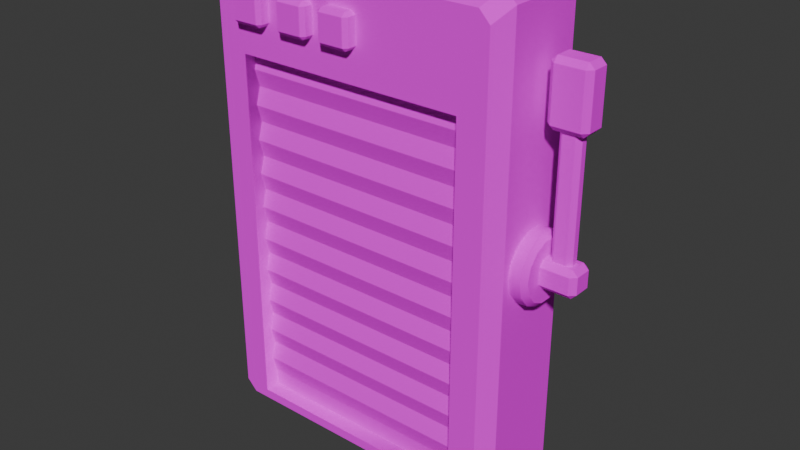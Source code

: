 # Source: First_Aid_Kit_Wall_1.blend  (saved by Blender 4.4.32; exported with 4.5.12 LTS)
import bpy
from mathutils import Matrix  # noqa: F401  (used for matrix-valued properties, if any)

bpy.ops.wm.read_factory_settings(use_empty=True)
scene = bpy.context.scene
scene.name = 'Scene'

# ---- collections
col_collection = bpy.data.collections.new('Collection'); scene.collection.children.link(col_collection)

# ---- images (referenced by path relative to the original .blend; pixels are not part of the script)
import os
ASSET_DIR = os.environ.get("B2B_ASSET_DIR", "")  # directory of the original .blend (textures are referenced by path, not embedded)
HERE = os.path.dirname(os.path.abspath(__file__))  # packed textures are extracted next to this script under _unpacked/

def load_image(name, relpath, width, height, colorspace="sRGB"):
    """Load a texture the original file referenced (path relative to the .blend, or extracted next to this script)."""
    p = next((c for c in (os.path.join(HERE, relpath), os.path.join(ASSET_DIR, relpath)) if relpath and os.path.exists(c)), "")
    if p:
        img = bpy.data.images.load(p, check_existing=True)
        img.name = name
    else:  # same state as the original file: an image datablock whose file is absent (Cycles renders it pink)
        img = bpy.data.images.new(name, width, height)
        img.source = "FILE"
        img.filepath = "//" + (relpath or name)
    img.colorspace_settings.name = colorspace
    return img
img_gradient_color_t_jpg_009 = load_image('Gradient_Color_T.jpg.009', 'Gradient_Color_T.jpg', 1024, 1024, 'sRGB')

# ---- materials (node trees are filled in below, after node groups)
mat_gradient_009 = bpy.data.materials.new('Gradient.009')
mat_gradient_009.roughness = 1.0
mat_gradient_009.specular_intensity = 0.0

# ---- material node trees
mat_gradient_009.use_nodes = True; mat_gradient_009.node_tree.nodes.clear()
_N = mat_gradient_009.node_tree.nodes; _L = mat_gradient_009.node_tree.links
n0 = _N.new('ShaderNodeBsdfPrincipled'); n0.name = 'Principled BSDF'; n0.location = (10, 300)
n0.inputs[2].default_value = 1.0
n0.inputs[13].default_value = 0.0
n1 = _N.new('ShaderNodeOutputMaterial'); n1.name = 'Material Output'; n1.location = (300, 300)
n2 = _N.new('ShaderNodeNormalMap'); n2.name = 'Normal Map'; n2.location = (-300, -300)
n2.label = 'Normal/Map'
n2.inputs[0].default_value = 0.0
n3 = _N.new('ShaderNodeTexImage'); n3.name = 'Image Texture'; n3.location = (-300, 600)
n3.image = img_gradient_color_t_jpg_009
_L.new(n0.outputs[0], n1.inputs[0])
_L.new(n2.outputs[0], n0.inputs[5])
_L.new(n3.outputs[0], n0.inputs[0])
n1.is_active_output = True

# ---- world
world_world = bpy.data.worlds.new('World'); scene.world = world_world
world_world.use_nodes = True; world_world.node_tree.nodes.clear()
_N = world_world.node_tree.nodes; _L = world_world.node_tree.links
n0 = _N.new('ShaderNodeOutputWorld'); n0.name = 'World Output'; n0.location = (300, 300)
n1 = _N.new('ShaderNodeBackground'); n1.name = 'Background'; n1.location = (10, 300)
n1.inputs[0].default_value = (0.05088, 0.05088, 0.05088, 1.0)
_L.new(n1.outputs[0], n0.inputs[0])
n0.is_active_output = True
world_world.color = (0.05088, 0.05088, 0.05088)
world_world.sun_shadow_jitter_overblur = 0.0

# ---- meshes
me_cube_004 = bpy.data.meshes.new('Cube.004')
me_cube_004.from_pydata([(-0.1409, -0.1195, -0.2653), (-0.1409, -0.1195, 0.1691), (0.1409, -0.1195, -0.2653), (0.1409, -0.1195, 0.1691), (0.1409, -0.1015, 0.1691), (0.1876, -0.007365, -5.96e-08), (0.1876, -0.01149, 0.01806), (0.1876, -0.02304, 0.03254), (0.1876, -0.03972, 0.04058), (0.1876, -0.05825, 0.04058), (0.1876, -0.07494, 0.03254), (0.1876, -0.08649, 0.01806), (0.1876, -0.09061, -5.96e-08), (0.1876, -0.08649, -0.01806), (0.1876, -0.07494, -0.03254), (0.1876, -0.05825, -0.04058), (0.1876, -0.03972, -0.04058), (0.1876, -0.02304, -0.03254), (0.1876, -0.01149, -0.01806), (0.2073, -0.03538, -5.96e-08), (0.2073, -0.03673, 0.005903), (0.2073, -0.0405, 0.01064), (0.2073, -0.04596, 0.01326), (0.2073, -0.05201, 0.01326), (0.2073, -0.05747, 0.01064), (0.2073, -0.06124, 0.005903), (0.2073, -0.06259, -5.96e-08), (0.2073, -0.06124, -0.005903), (0.2073, -0.05747, -0.01064), (0.2073, -0.05201, -0.01326), (0.2073, -0.04596, -0.01326), (0.2073, -0.0405, -0.01064), (0.2073, -0.03673, -0.005903), (0.2073, -0.01325, -5.96e-08), (0.2015, -0.007365, -5.96e-08), (0.2015, -0.01149, 0.01806), (0.2073, -0.01679, 0.0155), (0.2015, -0.02304, 0.03254), (0.2073, -0.02671, 0.02794), (0.2015, -0.03972, 0.04058), (0.2073, -0.04104, 0.03484), (0.2015, -0.05825, 0.04058), (0.2073, -0.05694, 0.03484), (0.2015, -0.07494, 0.03254), (0.2073, -0.07127, 0.02794), (0.2015, -0.08649, 0.01806), (0.2073, -0.08118, 0.0155), (0.2015, -0.09061, -5.96e-08), (0.2073, -0.08472, -5.96e-08), (0.2015, -0.08649, -0.01806), (0.2073, -0.08118, -0.0155), (0.2015, -0.07494, -0.03254), (0.2073, -0.07127, -0.02794), (0.2015, -0.05825, -0.04058), (0.2073, -0.05694, -0.03484), (0.2015, -0.03972, -0.04058), (0.2073, -0.04104, -0.03484), (0.2015, -0.02304, -0.03254), (0.2073, -0.02671, -0.02794), (0.2015, -0.01149, -0.01806), (0.2073, -0.01679, -0.0155), (0.2411, -0.03273, 0.009963), (0.2411, -0.03902, 0.01626), (0.2474, -0.03902, 0.009963), (0.2474, -0.03902, -0.009963), (0.2411, -0.03902, -0.01626), (0.2411, -0.03273, -0.009963), (0.2474, -0.05895, 0.009963), (0.2411, -0.05895, 0.01626), (0.2411, -0.06524, 0.009963), (0.2411, -0.06524, -0.009963), (0.2411, -0.05895, -0.01626), (0.2474, -0.05895, -0.009963), (0.191, -0.03902, 0.01626), (0.191, -0.03273, 0.009963), (0.191, -0.03273, -0.009963), (0.191, -0.03902, -0.01626), (0.191, -0.06524, 0.009963), (0.191, -0.05895, 0.01626), (0.191, -0.05895, -0.01626), (0.191, -0.06524, -0.009963), (0.2171, -0.05745, 0.01529), (0.2121, -0.05249, 0.01529), (0.2171, -0.04052, 0.01529), (0.2121, -0.04549, 0.01529), (0.2368, -0.05249, 0.01529), (0.2319, -0.05745, 0.01529), (0.2368, -0.04549, 0.01529), (0.2319, -0.04052, 0.01529), (0.2171, -0.05745, 0.1946), (0.2121, -0.05249, 0.1946), (0.2171, -0.04052, 0.1946), (0.2121, -0.04549, 0.1946), (0.2368, -0.05249, 0.1946), (0.2319, -0.05745, 0.1946), (0.2368, -0.04549, 0.1946), (0.2319, -0.04052, 0.1946), (0.2411, -0.03273, 0.2208), (0.2411, -0.03902, 0.2271), (0.2474, -0.03902, 0.2208), (0.2474, -0.03902, 0.1603), (0.2411, -0.03902, 0.1541), (0.2411, -0.03273, 0.1603), (0.2474, -0.05895, 0.2208), (0.2411, -0.05895, 0.2271), (0.2411, -0.06524, 0.2208), (0.2411, -0.06524, 0.1603), (0.2411, -0.05895, 0.1541), (0.2474, -0.05895, 0.1603), (0.2078, -0.03273, 0.2208), (0.2078, -0.03902, 0.2271), (0.2015, -0.03902, 0.2208), (0.2015, -0.03902, 0.1603), (0.2078, -0.03902, 0.1541), (0.2078, -0.03273, 0.1603), (0.2015, -0.05895, 0.2208), (0.2078, -0.05895, 0.2271), (0.2078, -0.06524, 0.2208), (0.2078, -0.06524, 0.1603), (0.2078, -0.05895, 0.1541), (0.2015, -0.05895, 0.1603), (-0.01715, -0.1299, 0.2061), (-0.01715, -0.1343, 0.2105), (-0.02158, -0.1299, 0.2105), (-0.01715, -0.1343, 0.2412), (-0.01715, -0.1299, 0.2456), (-0.02158, -0.1299, 0.2412), (-0.01715, -0.09486, 0.2061), (-0.02158, -0.09486, 0.2105), (-0.02158, -0.09486, 0.2412), (-0.01715, -0.09486, 0.2456), (0.01347, -0.1299, 0.2061), (0.0179, -0.1299, 0.2105), (0.01347, -0.1343, 0.2105), (0.01347, -0.1299, 0.2456), (0.01347, -0.1343, 0.2412), (0.0179, -0.1299, 0.2412), (0.0179, -0.09486, 0.2105), (0.01347, -0.09486, 0.2061), (0.01347, -0.09486, 0.2456), (0.0179, -0.09486, 0.2412), (-0.1364, -0.1299, 0.2061), (-0.1364, -0.1343, 0.2105), (-0.1409, -0.1299, 0.2105), (-0.1364, -0.1343, 0.2412), (-0.1364, -0.1299, 0.2456), (-0.1409, -0.1299, 0.2412), (-0.1364, -0.09486, 0.2061), (-0.1409, -0.09486, 0.2105), (-0.1409, -0.09486, 0.2412), (-0.1364, -0.09486, 0.2456), (-0.1058, -0.1299, 0.2061), (-0.1014, -0.1299, 0.2105), (-0.1058, -0.1343, 0.2105), (-0.1058, -0.1299, 0.2456), (-0.1058, -0.1343, 0.2412), (-0.1014, -0.1299, 0.2412), (-0.1014, -0.09486, 0.2105), (-0.1058, -0.09486, 0.2061), (-0.1058, -0.09486, 0.2456), (-0.1014, -0.09486, 0.2412), (-0.07403, -0.1299, 0.2061), (-0.07403, -0.1343, 0.2105), (-0.07846, -0.1299, 0.2105), (-0.07403, -0.1343, 0.2412), (-0.07403, -0.1299, 0.2456), (-0.07846, -0.1299, 0.2412), (-0.07403, -0.09486, 0.2061), (-0.07846, -0.09486, 0.2105), (-0.07846, -0.09486, 0.2412), (-0.07403, -0.09486, 0.2456), (-0.0434, -0.1299, 0.2061), (-0.03897, -0.1299, 0.2105), (-0.0434, -0.1343, 0.2105), (-0.0434, -0.1299, 0.2456), (-0.0434, -0.1343, 0.2412), (-0.03897, -0.1299, 0.2412), (-0.03897, -0.09486, 0.2105), (-0.0434, -0.09486, 0.2061), (-0.0434, -0.09486, 0.2456), (-0.03897, -0.09486, 0.2412), (0.03341, -0.1015, -0.1619), (-0.03357, -0.1015, -0.1205), (0.03341, -0.1015, -0.1205), (0.1004, -0.1062, -0.09582), (-0.1006, -0.1062, -0.09582), (0.1004, -0.1015, -0.03776), (-0.03357, -0.1073, -0.01707), (0.1004, -0.104, -0.02883), (0.03341, -0.104, -0.02883), (-0.03357, -0.1015, 0.003616), (0.03341, -0.1073, 0.0243), (-0.03357, -0.1034, 0.03815), (0.03341, -0.1034, 0.03815), (-0.1409, -0.1015, -0.2653), (-0.1409, -0.1015, 0.1691), (0.1409, -0.1015, -0.2653), (-0.1409, -0.1015, -0.2446), (-0.1409, -0.1073, -0.224), (-0.1409, -0.1015, -0.2033), (-0.1409, -0.1073, -0.1826), (-0.1409, -0.1015, -0.1619), (-0.1409, -0.1073, -0.1412), (-0.1409, -0.1015, -0.1205), (-0.1409, -0.1073, -0.09983), (-0.1409, -0.1015, -0.07914), (-0.1409, -0.1073, -0.05845), (-0.1409, -0.1015, -0.03776), (-0.1409, -0.1073, -0.01707), (-0.1409, -0.1015, 0.003616), (-0.1409, -0.1073, 0.0243), (-0.1409, -0.1015, 0.04499), (-0.1409, -0.1073, 0.06568), (-0.1409, -0.1015, 0.08637), (-0.1409, -0.1073, 0.1071), (-0.1409, -0.1015, 0.1277), (-0.1409, -0.1073, 0.1484), (0.1409, -0.1073, 0.1484), (0.1409, -0.1015, 0.1277), (0.1409, -0.1073, 0.1071), (0.1409, -0.1015, 0.08637), (0.1409, -0.1073, 0.06568), (0.1409, -0.1015, 0.04499), (0.1409, -0.1073, 0.0243), (0.1409, -0.1015, 0.003616), (0.1409, -0.1073, -0.01707), (0.1409, -0.1015, -0.03776), (0.1409, -0.1073, -0.05845), (0.1409, -0.1015, -0.07914), (0.1409, -0.1073, -0.09983), (0.1409, -0.1015, -0.1205), (0.1409, -0.1073, -0.1412), (0.1409, -0.1015, -0.1619), (0.1409, -0.1073, -0.1826), (0.1409, -0.1015, -0.2033), (0.1409, -0.1073, -0.224), (0.1409, -0.1015, -0.2446), (-0.03357, -0.1015, -0.1619), (-0.03357, -0.1073, -0.1412), (0.03341, -0.1073, -0.1412), (-0.03357, -0.1073, -0.09983), (0.03341, -0.1073, -0.09983), (-0.1006, -0.1015, -0.07914), (0.1004, -0.1015, -0.07914), (-0.03357, -0.1062, -0.09582), (0.03341, -0.1062, -0.09582), (-0.1006, -0.1073, -0.05845), (0.1004, -0.1073, -0.05845), (-0.1006, -0.1015, -0.03776), (0.03341, -0.1073, -0.01707), (-0.1006, -0.104, -0.02883), (-0.03357, -0.104, -0.02883), (0.03341, -0.1015, 0.003616), (-0.03357, -0.1073, 0.0243), (-0.003955, -0.1073, -0.05845), (0.01673, -0.1015, -0.07914), (-0.01689, -0.1015, -0.07914), (-8.035e-05, -0.1062, -0.06233), (0.003795, -0.1073, -0.05845), (0.03341, -0.1015, -0.03776), (-0.03357, -0.1015, -0.03776), (-0.1745, 0.0, -0.2906), (-0.1876, 0.0, -0.2774), (-0.1876, 0.0, 0.2773), (-0.1746, 0.0, 0.2906), (0.1876, 0.0, -0.2774), (0.1745, 0.0, -0.2906), (0.1746, 0.0, 0.2906), (0.1876, 0.0, 0.2773), (-0.1876, -0.09797, -0.2774), (-0.1745, -0.09797, -0.2906), (-0.1748, -0.1195, -0.2635), (-0.1617, -0.1195, -0.2767), (-0.1625, -0.1195, 0.275), (-0.1754, -0.1195, 0.2616), (-0.1746, -0.09797, 0.2906), (-0.1876, -0.09797, 0.2772), (0.1876, -0.09797, 0.2772), (0.1746, -0.09797, 0.2906), (0.1625, -0.1195, 0.275), (0.1754, -0.1195, 0.2616), (0.1748, -0.1195, -0.2635), (0.1617, -0.1195, -0.2767), (0.1745, -0.09797, -0.2906), (0.1876, -0.09797, -0.2774)], [], [(278, 273, 279), (266, 270, 261), (0, 195, 1), (265, 266, 262), (280, 284, 277), (265, 277, 284), (0, 282, 2), (283, 272, 270), (1, 4, 3), (3, 196, 2), (2, 194, 0), (1, 271, 0), (2, 282, 281), (274, 269, 271), (3, 280, 279), (264, 278, 267), (40, 23, 22), (56, 31, 30), (42, 24, 23), (60, 31, 58), (46, 24, 44), (46, 26, 25), (6, 34, 5), (50, 26, 48), (50, 28, 27), (60, 19, 32), (54, 28, 52), (40, 21, 38), (56, 29, 54), (7, 35, 6), (15, 51, 14), (8, 37, 7), (16, 53, 15), (9, 39, 8), (17, 55, 16), (10, 41, 9), (18, 57, 17), (11, 43, 10), (36, 21, 20), (12, 45, 11), (13, 47, 12), (5, 59, 18), (14, 49, 13), (36, 34, 35), (38, 35, 37), (38, 39, 40), (42, 39, 41), (44, 41, 43), (44, 45, 46), (48, 45, 47), (48, 49, 50), (52, 49, 51), (52, 53, 54), (54, 55, 56), (58, 55, 57), (58, 59, 60), (33, 59, 34), (36, 19, 33), (65, 79, 76), (73, 68, 62), (69, 80, 70), (74, 66, 75), (61, 62, 63), (64, 65, 66), (67, 68, 69), (70, 71, 72), (71, 80, 79), (65, 72, 71), (76, 66, 65), (70, 67, 69), (64, 61, 63), (78, 69, 68), (68, 63, 62), (62, 74, 73), (63, 72, 64), (86, 85, 93), (82, 81, 89), (83, 84, 92), (87, 88, 96), (81, 86, 94), (84, 82, 90), (88, 83, 91), (85, 87, 95), (97, 98, 99), (100, 101, 102), (103, 104, 105), (106, 107, 108), (101, 108, 107), (106, 103, 105), (100, 97, 99), (104, 99, 98), (99, 108, 100), (109, 111, 110), (112, 114, 113), (115, 117, 116), (118, 120, 119), (120, 113, 119), (115, 118, 117), (109, 112, 111), (111, 116, 110), (120, 111, 112), (116, 98, 110), (117, 104, 116), (118, 105, 117), (119, 106, 118), (113, 107, 119), (114, 101, 113), (109, 102, 114), (110, 97, 109), (135, 122, 133), (158, 141, 147), (130, 134, 139), (126, 128, 123), (140, 132, 137), (155, 142, 153), (178, 161, 167), (150, 154, 159), (146, 148, 143), (160, 152, 157), (175, 162, 173), (170, 174, 179), (166, 168, 163), (180, 172, 177), (121, 122, 123), (124, 125, 126), (131, 132, 133), (134, 135, 136), (141, 142, 143), (144, 145, 146), (151, 152, 153), (154, 155, 156), (161, 162, 163), (164, 165, 166), (171, 172, 173), (174, 175, 176), (121, 128, 127), (124, 123, 122), (130, 126, 125), (138, 132, 131), (134, 140, 139), (133, 136, 135), (131, 122, 121), (125, 135, 134), (141, 148, 147), (144, 143, 142), (150, 146, 145), (158, 152, 151), (154, 160, 159), (153, 156, 155), (151, 142, 141), (145, 155, 154), (161, 168, 167), (164, 163, 162), (170, 166, 165), (178, 172, 171), (174, 180, 179), (173, 176, 175), (171, 162, 161), (165, 175, 174), (138, 121, 127), (251, 187, 250), (238, 181, 239), (182, 239, 183), (240, 183, 241), (244, 242, 185), (257, 255, 243), (259, 247, 186), (189, 187, 251), (190, 249, 252), (253, 252, 191), (192, 191, 193), (4, 216, 217), (236, 194, 196), (235, 197, 236), (234, 198, 235), (233, 199, 234), (200, 181, 237), (232, 239, 181), (202, 237, 238), (231, 183, 239), (203, 238, 182), (229, 183, 230), (203, 240, 204), (240, 244, 185), (184, 228, 243), (227, 243, 228), (205, 246, 206), (226, 247, 227), (206, 248, 207), (188, 226, 225), (207, 250, 208), (224, 249, 225), (208, 190, 209), (223, 252, 224), (209, 253, 210), (192, 210, 253), (221, 211, 222), (220, 212, 221), (220, 214, 213), (218, 214, 219), (217, 215, 218), (193, 211, 192), (223, 193, 191), (189, 188, 249), (249, 188, 225), (257, 256, 255), (246, 260, 248), (243, 245, 184), (254, 259, 260), (254, 257, 258), (242, 256, 257), (245, 256, 244), (260, 189, 251), (245, 240, 241), (187, 208, 250), (205, 185, 242), (204, 240, 185), (241, 229, 184), (245, 241, 184), (258, 243, 247), (242, 254, 246), (189, 186, 188), (248, 251, 250), (272, 269, 270), (273, 276, 274), (279, 277, 278), (282, 284, 281), (262, 270, 269), (265, 283, 266), (275, 263, 276), (268, 278, 277), (276, 262, 269), (3, 273, 1), (274, 1, 273), (272, 0, 271), (3, 281, 280), (278, 275, 273), (266, 283, 270), (0, 194, 195), (266, 261, 262), (262, 263, 268), (263, 264, 268), (264, 267, 268), (268, 265, 262), (280, 281, 284), (265, 268, 277), (0, 272, 282), (283, 282, 272), (1, 195, 4), (3, 4, 196), (2, 196, 194), (1, 274, 271), (274, 276, 269), (264, 275, 278), (40, 42, 23), (56, 58, 31), (42, 44, 24), (60, 32, 31), (46, 25, 24), (46, 48, 26), (6, 35, 34), (50, 27, 26), (50, 52, 28), (60, 33, 19), (54, 29, 28), (40, 22, 21), (56, 30, 29), (7, 37, 35), (15, 53, 51), (8, 39, 37), (16, 55, 53), (9, 41, 39), (17, 57, 55), (10, 43, 41), (18, 59, 57), (11, 45, 43), (36, 38, 21), (12, 47, 45), (13, 49, 47), (5, 34, 59), (14, 51, 49), (36, 33, 34), (38, 36, 35), (38, 37, 39), (42, 40, 39), (44, 42, 41), (44, 43, 45), (48, 46, 45), (48, 47, 49), (52, 50, 49), (52, 51, 53), (54, 53, 55), (58, 56, 55), (58, 57, 59), (33, 60, 59), (36, 20, 19), (65, 71, 79), (73, 78, 68), (69, 77, 80), (74, 61, 66), (71, 70, 80), (65, 64, 72), (76, 75, 66), (70, 72, 67), (64, 66, 61), (78, 77, 69), (68, 67, 63), (62, 61, 74), (63, 67, 72), (86, 93, 94), (82, 89, 90), (83, 92, 91), (87, 96, 95), (81, 94, 89), (84, 90, 92), (88, 91, 96), (85, 95, 93), (101, 100, 108), (106, 108, 103), (100, 102, 97), (104, 103, 99), (99, 103, 108), (120, 112, 113), (115, 120, 118), (109, 114, 112), (111, 115, 116), (120, 115, 111), (116, 104, 98), (117, 105, 104), (118, 106, 105), (119, 107, 106), (113, 101, 107), (114, 102, 101), (109, 97, 102), (110, 98, 97), (135, 124, 122), (158, 151, 141), (130, 125, 134), (126, 129, 128), (140, 136, 132), (155, 144, 142), (178, 171, 161), (150, 145, 154), (146, 149, 148), (160, 156, 152), (175, 164, 162), (170, 165, 174), (166, 169, 168), (180, 176, 172), (121, 123, 128), (124, 126, 123), (130, 129, 126), (138, 137, 132), (134, 136, 140), (133, 132, 136), (131, 133, 122), (125, 124, 135), (141, 143, 148), (144, 146, 143), (150, 149, 146), (158, 157, 152), (154, 156, 160), (153, 152, 156), (151, 153, 142), (145, 144, 155), (161, 163, 168), (164, 166, 163), (170, 169, 166), (178, 177, 172), (174, 176, 180), (173, 172, 176), (171, 173, 162), (165, 164, 175), (138, 131, 121), (238, 237, 181), (182, 238, 239), (240, 182, 183), (244, 256, 242), (259, 258, 247), (189, 249, 187), (190, 187, 249), (253, 190, 252), (192, 253, 191), (4, 195, 216), (236, 197, 194), (235, 198, 197), (234, 199, 198), (233, 200, 199), (237, 201, 200), (200, 233, 181), (233, 232, 181), (232, 231, 239), (202, 201, 237), (231, 230, 183), (203, 202, 238), (229, 241, 183), (203, 182, 240), (184, 229, 228), (227, 247, 243), (205, 242, 246), (226, 186, 247), (206, 246, 248), (188, 186, 226), (207, 248, 250), (224, 252, 249), (208, 187, 190), (223, 191, 252), (209, 190, 253), (192, 211, 210), (221, 212, 211), (220, 213, 212), (220, 219, 214), (218, 215, 214), (217, 216, 215), (193, 222, 211), (223, 222, 193), (246, 254, 260), (243, 255, 245), (254, 258, 259), (245, 255, 256), (260, 259, 189), (245, 244, 240), (205, 204, 185), (258, 257, 243), (242, 257, 254), (189, 259, 186), (248, 260, 251), (272, 271, 269), (273, 275, 276), (279, 280, 277), (282, 283, 284), (262, 261, 270), (265, 284, 283), (275, 264, 263), (268, 267, 278), (276, 263, 262), (3, 279, 273), (3, 2, 281)])
me_cube_004.polygons.foreach_set('use_smooth', [True] * 438)
_k = set([(0, 1), (0, 2), (0, 195), (1, 3), (2, 3), (3, 196), (4, 195), (4, 216), (33, 36), (33, 60), (34, 35), (34, 59), (35, 37), (36, 38), (37, 39), (38, 40), (39, 41), (40, 42), (41, 43), (42, 44), (43, 45), (44, 46), (45, 47), (46, 48), (47, 49), (48, 50), (49, 51), (50, 52), (51, 53), (52, 54), (53, 55), (54, 56), (55, 57), (56, 58), (57, 59), (58, 60), (61, 62), (61, 63), (61, 66), (61, 74), (62, 63), (62, 68), (62, 73), (63, 64), (63, 67), (64, 65), (64, 66), (64, 72), (65, 66), (65, 71), (65, 76), (66, 74), (66, 75), (67, 68), (67, 69), (67, 72), (68, 69), (68, 78), (69, 70), (69, 77), (69, 80), (70, 71), (70, 72), (70, 80), (71, 72), (71, 79), (81, 89), (82, 90), (83, 91), (84, 92), (85, 93), (86, 94), (87, 95), (88, 96), (97, 98), (97, 99), (97, 102), (97, 109), (98, 99), (98, 104), (98, 110), (99, 100), (99, 103), (100, 101), (100, 102), (100, 108), (101, 102), (101, 107), (101, 113), (102, 114), (103, 104), (103, 105), (103, 108), (104, 105), (104, 116), (105, 106), (105, 117), (106, 107), (106, 108), (106, 118), (107, 108), (107, 119), (109, 110), (109, 111), (109, 114), (110, 111), (110, 116), (111, 112), (111, 115), (112, 113), (112, 114), (112, 120), (113, 114), (113, 119), (115, 116), (115, 117), (115, 120), (116, 117), (117, 118), (118, 119), (118, 120), (119, 120), (121, 122), (121, 123), (121, 127), (121, 131), (121, 138), (122, 123), (122, 124), (122, 133), (123, 126), (123, 128), (124, 125), (124, 126), (124, 135), (125, 126), (125, 130), (125, 134), (126, 128), (126, 129), (130, 134), (131, 132), (131, 133), (131, 138), (132, 133), (132, 136), (132, 137), (132, 140), (133, 135), (134, 135), (134, 136), (134, 139), (135, 136), (136, 140), (141, 142), (141, 143), (141, 147), (141, 151), (141, 158), (142, 143), (142, 144), (142, 153), (143, 146), (143, 148), (144, 145), (144, 146), (144, 155), (145, 146), (145, 150), (145, 154), (146, 148), (146, 149), (150, 154), (151, 152), (151, 153), (151, 158), (152, 153), (152, 156), (152, 157), (152, 160), (153, 155), (154, 155), (154, 156), (154, 159), (155, 156), (156, 160), (161, 162), (161, 163), (161, 167), (161, 171), (161, 178), (162, 163), (162, 164), (162, 173), (163, 166), (163, 168), (164, 165), (164, 166), (164, 175), (165, 166), (165, 170), (165, 174), (166, 168), (166, 169), (170, 174), (171, 172), (171, 173), (171, 178), (172, 173), (172, 176), (172, 177), (172, 180), (173, 175), (174, 175), (174, 176), (174, 179), (175, 176), (176, 180), (181, 232), (181, 237), (182, 183), (182, 203), (183, 229), (183, 230), (184, 228), (185, 204), (186, 226), (186, 259), (187, 208), (187, 249), (188, 225), (190, 208), (190, 209), (190, 252), (191, 223), (191, 253), (192, 210), (193, 222), (194, 196), (194, 236), (197, 235), (197, 236), (198, 234), (198, 235), (199, 233), (199, 234), (200, 233), (200, 237), (201, 237), (202, 238), (203, 240), (204, 240), (205, 242), (205, 246), (206, 246), (206, 248), (207, 248), (207, 250), (209, 253), (210, 253), (211, 221), (211, 222), (212, 220), (212, 221), (213, 220), (214, 218), (214, 219), (215, 217), (215, 218), (216, 217), (223, 252), (224, 249), (224, 252), (225, 249), (226, 247), (227, 243), (227, 247), (228, 243), (229, 241), (231, 239), (238, 239), (240, 241), (242, 256), (243, 255), (246, 254), (247, 258), (248, 260), (254, 258), (255, 256), (259, 260), (261, 262), (261, 266), (261, 270), (262, 263), (262, 269), (263, 264), (263, 276), (264, 267), (264, 275), (265, 266), (265, 268), (265, 284), (266, 283), (267, 268), (267, 278), (268, 277), (269, 270), (269, 271), (269, 276), (270, 272), (270, 283), (271, 272), (271, 274), (272, 282), (273, 274), (273, 275), (273, 279), (274, 276), (275, 276), (275, 278), (277, 278), (277, 280), (277, 284), (278, 279), (279, 280), (280, 281), (281, 282), (281, 284), (282, 283), (283, 284)])
me_cube_004.attributes.new('sharp_edge', 'BOOLEAN', 'EDGE').data.foreach_set('value', [ (min(e.vertices), max(e.vertices)) in _k for e in me_cube_004.edges])
_uv = me_cube_004.uv_layers.new(name='UVMap')
_uv.uv.foreach_set('vector', [0.3428, 0.9877, 0.3343, 0.978, 0.3425, 0.978, 0.0244, 0.5188, 0.01563, 0.5188, 0.01563, 0.5188, 0.3275, 0.6065, 0.3275, 0.8583, 0.3275, 0.8583, 0.597, 0.3663, 0.5967, 0.3587, 0.5876, 0.3663, 0.335, 0.9501, 0.3353, 0.6137, 0.3353, 0.9598, 0.02473, 0.5264, 0.02473, 0.8479, 0.02473, 0.5265, 0.3251, 0.5256, 0.3327, 0.5185, 0.3321, 0.5256, 0.3349, 0.6055, 0.3265, 0.6142, 0.3262, 0.6055, 0.327, 0.5431, 0.3341, 0.5431, 0.3341, 0.5431, 0.3346, 0.8583, 0.3346, 0.6065, 0.3346, 0.6065, 0.338, 0.8538, 0.3309, 0.8538, 0.3309, 0.8538, 0.3251, 0.7967, 0.3242, 0.5267, 0.3251, 0.5256, 0.3321, 0.5256, 0.3327, 0.5185, 0.333, 0.5267, 0.3262, 0.9501, 0.3258, 0.6137, 0.3262, 0.6224, 0.3321, 0.7967, 0.333, 0.8544, 0.3327, 0.8628, 0.01758, 0.9338, 0.02635, 0.9338, 0.02635, 0.9338, 0.02305, 0.726, 0.02305, 0.6662, 0.02305, 0.6662, 0.02305, 0.5329, 0.02305, 0.6, 0.02305, 0.5927, 0.02305, 0.726, 0.02305, 0.6589, 0.02305, 0.6662, 0.02305, 0.5865, 0.02305, 0.6, 0.02305, 0.552, 0.02305, 0.6724, 0.02305, 0.6589, 0.02305, 0.7068, 0.02305, 0.6724, 0.02305, 0.6294, 0.02305, 0.6458, 0.01562, 0.6795, 0.02089, 0.6294, 0.01562, 0.6294, 0.02305, 0.5865, 0.02305, 0.6294, 0.02305, 0.6294, 0.02305, 0.5865, 0.02305, 0.6, 0.02305, 0.6131, 0.02305, 0.5865, 0.02305, 0.6294, 0.02305, 0.6131, 0.02305, 0.5329, 0.02305, 0.6, 0.02305, 0.552, 0.02305, 0.726, 0.02305, 0.6589, 0.02305, 0.7068, 0.02305, 0.5329, 0.02305, 0.5927, 0.02305, 0.5329, 0.01562, 0.7196, 0.02089, 0.6795, 0.01562, 0.6795, 0.01562, 0.517, 0.02089, 0.5393, 0.01562, 0.5393, 0.01562, 0.7419, 0.02089, 0.7196, 0.01562, 0.7196, 0.01562, 0.517, 0.02089, 0.517, 0.01562, 0.517, 0.01562, 0.7419, 0.02089, 0.7419, 0.01562, 0.7419, 0.01562, 0.5393, 0.02089, 0.517, 0.01562, 0.517, 0.01562, 0.7196, 0.02089, 0.7419, 0.01562, 0.7419, 0.01562, 0.5794, 0.02089, 0.5393, 0.01562, 0.5393, 0.01562, 0.6795, 0.02089, 0.7196, 0.01562, 0.7196, 0.02305, 0.6724, 0.02305, 0.6589, 0.02305, 0.6458, 0.01562, 0.6294, 0.02089, 0.6795, 0.01562, 0.6795, 0.01562, 0.5794, 0.02089, 0.6294, 0.01562, 0.6294, 0.01562, 0.6294, 0.02089, 0.5794, 0.01562, 0.5794, 0.01562, 0.5393, 0.02089, 0.5794, 0.01562, 0.5794, 0.02891, 0.7539, 0.02675, 0.6919, 0.02675, 0.7641, 0.02891, 0.8035, 0.02675, 0.7641, 0.02675, 0.8219, 0.02891, 0.8035, 0.02675, 0.854, 0.02891, 0.8311, 0.02891, 0.8311, 0.02675, 0.854, 0.02675, 0.854, 0.02891, 0.8035, 0.02675, 0.854, 0.02675, 0.8219, 0.02891, 0.8035, 0.02675, 0.7641, 0.02891, 0.7539, 0.02891, 0.6919, 0.02675, 0.7641, 0.02675, 0.6919, 0.02891, 0.6919, 0.02675, 0.6198, 0.02891, 0.63, 0.02891, 0.5804, 0.02675, 0.6198, 0.02675, 0.562, 0.02891, 0.5804, 0.02675, 0.5299, 0.02891, 0.5528, 0.02891, 0.5528, 0.02675, 0.5299, 0.02891, 0.5528, 0.02891, 0.5804, 0.02675, 0.5299, 0.02675, 0.562, 0.02891, 0.5804, 0.02675, 0.6198, 0.02891, 0.63, 0.02891, 0.6919, 0.02675, 0.6198, 0.02675, 0.6919, 0.02305, 0.6724, 0.02305, 0.6294, 0.02305, 0.6294, 0.4811, 0.885, 0.4622, 0.885, 0.4622, 0.885, 0.4622, 0.8973, 0.4811, 0.8973, 0.4811, 0.8973, 0.4811, 0.8949, 0.4622, 0.8874, 0.4811, 0.8874, 0.4622, 0.8949, 0.4811, 0.8874, 0.4622, 0.8874, 0.4811, 0.8949, 0.4811, 0.8973, 0.4835, 0.8949, 0.4835, 0.8874, 0.4811, 0.885, 0.4811, 0.8874, 0.4835, 0.8949, 0.4811, 0.8973, 0.4811, 0.8949, 0.4811, 0.8874, 0.4811, 0.885, 0.4835, 0.8874, 0.4811, 0.885, 0.4622, 0.8874, 0.4622, 0.885, 0.4811, 0.885, 0.4835, 0.8874, 0.4811, 0.885, 0.4622, 0.885, 0.4811, 0.8874, 0.4811, 0.885, 0.4811, 0.8874, 0.4835, 0.8949, 0.4811, 0.8949, 0.4835, 0.8874, 0.4811, 0.8949, 0.4835, 0.8949, 0.4622, 0.8973, 0.4811, 0.8949, 0.4811, 0.8973, 0.4811, 0.8973, 0.4835, 0.8949, 0.4811, 0.8973, 0.4811, 0.8973, 0.4622, 0.8949, 0.4622, 0.8973, 0.4835, 0.8949, 0.4835, 0.8874, 0.4835, 0.8874, 0.4347, 0.5556, 0.4366, 0.5556, 0.4366, 0.9232, 0.4272, 0.5556, 0.4291, 0.5556, 0.4291, 0.9232, 0.4291, 0.5556, 0.4272, 0.5556, 0.4272, 0.9232, 0.4366, 0.5556, 0.4347, 0.5556, 0.4347, 0.9232, 0.4291, 0.5556, 0.4347, 0.5556, 0.4347, 0.9232, 0.4272, 0.5556, 0.4272, 0.5556, 0.4272, 0.9232, 0.4347, 0.5556, 0.4291, 0.5556, 0.4291, 0.9232, 0.4366, 0.5556, 0.4366, 0.5556, 0.4366, 0.9232, 0.3347, 0.8026, 0.3347, 0.805, 0.337, 0.8026, 0.3409, 0.6646, 0.3386, 0.6622, 0.3386, 0.6646, 0.337, 0.8026, 0.3347, 0.805, 0.3347, 0.8026, 0.3386, 0.6646, 0.3386, 0.6622, 0.3409, 0.6646, 0.3386, 0.6622, 0.3409, 0.6646, 0.3386, 0.6622, 0.3347, 0.7896, 0.337, 0.8124, 0.3347, 0.8124, 0.337, 0.7896, 0.3347, 0.8124, 0.337, 0.8124, 0.3347, 0.805, 0.337, 0.8026, 0.3347, 0.805, 0.3409, 0.7186, 0.3409, 0.6958, 0.3409, 0.6958, 0.3221, 0.8026, 0.3197, 0.8026, 0.3221, 0.805, 0.3295, 0.5962, 0.3318, 0.5962, 0.3318, 0.5938, 0.3197, 0.8026, 0.3221, 0.8026, 0.3221, 0.805, 0.3318, 0.5962, 0.3295, 0.5962, 0.3318, 0.5938, 0.3295, 0.5962, 0.3318, 0.5938, 0.3318, 0.5938, 0.3353, 0.6542, 0.3377, 0.6314, 0.3377, 0.6542, 0.3377, 0.6542, 0.3353, 0.6314, 0.3353, 0.6542, 0.3197, 0.8026, 0.3221, 0.805, 0.3221, 0.805, 0.3353, 0.6314, 0.3353, 0.6542, 0.3353, 0.6314, 0.3221, 0.9632, 0.3347, 0.9632, 0.3221, 0.9632, 0.3221, 0.8026, 0.3347, 0.805, 0.3221, 0.805, 0.326, 0.6958, 0.3386, 0.7186, 0.326, 0.7186, 0.326, 0.6622, 0.3386, 0.6646, 0.326, 0.6646, 0.326, 0.6056, 0.3386, 0.6056, 0.326, 0.6056, 0.326, 0.6646, 0.3386, 0.6622, 0.326, 0.6622, 0.326, 0.7186, 0.3386, 0.6958, 0.326, 0.6958, 0.3221, 0.805, 0.3347, 0.8026, 0.3221, 0.8026, 0.3379, 0.6124, 0.3263, 0.528, 0.3379, 0.528, 0.1068, 0.7013, 0.09528, 0.7013, 0.09528, 0.7013, 0.3263, 0.6246, 0.3379, 0.6246, 0.3379, 0.6246, 0.3246, 0.6124, 0.3246, 0.528, 0.3246, 0.528, 0.3396, 0.6124, 0.3396, 0.528, 0.3396, 0.528, 0.1068, 0.9364, 0.09528, 0.731, 0.1068, 0.731, 0.3831, 0.5255, 0.3715, 0.5255, 0.3715, 0.5255, 0.09528, 0.9661, 0.1068, 0.9661, 0.1068, 0.9661, 0.09361, 0.9364, 0.09361, 0.731, 0.09361, 0.731, 0.1085, 0.9364, 0.1085, 0.731, 0.1085, 0.731, 0.3831, 0.6626, 0.3715, 0.5429, 0.3831, 0.5429, 0.3715, 0.6799, 0.3831, 0.6799, 0.3831, 0.6799, 0.3698, 0.6626, 0.3698, 0.5429, 0.3698, 0.5429, 0.3847, 0.6626, 0.3847, 0.5429, 0.3847, 0.5429, 0.3263, 0.5157, 0.3263, 0.528, 0.3246, 0.528, 0.3263, 0.6124, 0.3263, 0.6246, 0.3246, 0.6124, 0.3379, 0.5157, 0.3396, 0.528, 0.3379, 0.528, 0.3379, 0.6246, 0.3379, 0.6124, 0.3396, 0.6124, 0.09528, 0.7013, 0.09528, 0.731, 0.09361, 0.731, 0.09528, 0.9364, 0.09528, 0.9661, 0.09361, 0.9364, 0.1068, 0.7013, 0.1085, 0.731, 0.1068, 0.731, 0.1068, 0.9661, 0.1068, 0.9364, 0.1085, 0.9364, 0.3715, 0.5255, 0.3715, 0.5429, 0.3698, 0.5429, 0.3715, 0.6626, 0.3715, 0.6799, 0.3698, 0.6626, 0.3831, 0.5255, 0.3847, 0.5429, 0.3831, 0.5429, 0.3831, 0.6799, 0.3831, 0.6626, 0.3847, 0.6626, 0.3263, 0.5157, 0.3246, 0.528, 0.3263, 0.5157, 0.3263, 0.6124, 0.3246, 0.528, 0.3263, 0.528, 0.3263, 0.6246, 0.3246, 0.6124, 0.3263, 0.6246, 0.3379, 0.5157, 0.3396, 0.528, 0.3379, 0.5157, 0.3379, 0.6246, 0.3396, 0.6124, 0.3379, 0.6246, 0.3379, 0.528, 0.3396, 0.6124, 0.3379, 0.6124, 0.3379, 0.5157, 0.3263, 0.528, 0.3263, 0.5157, 0.3263, 0.6246, 0.3379, 0.6124, 0.3379, 0.6246, 0.09528, 0.7013, 0.09361, 0.731, 0.09528, 0.7013, 0.09528, 0.9364, 0.09361, 0.731, 0.09528, 0.731, 0.09528, 0.9661, 0.09361, 0.9364, 0.09528, 0.9661, 0.1068, 0.7013, 0.1085, 0.731, 0.1068, 0.7013, 0.1068, 0.9661, 0.1085, 0.9364, 0.1068, 0.9661, 0.1068, 0.731, 0.1085, 0.9364, 0.1068, 0.9364, 0.1068, 0.7013, 0.09528, 0.731, 0.09528, 0.7013, 0.09528, 0.9661, 0.1068, 0.9364, 0.1068, 0.9661, 0.3715, 0.5255, 0.3698, 0.5429, 0.3715, 0.5255, 0.3715, 0.6626, 0.3698, 0.5429, 0.3715, 0.5429, 0.3715, 0.6799, 0.3698, 0.6626, 0.3715, 0.6799, 0.3831, 0.5255, 0.3847, 0.5429, 0.3831, 0.5255, 0.3831, 0.6799, 0.3847, 0.6626, 0.3831, 0.6799, 0.3831, 0.5429, 0.3847, 0.6626, 0.3831, 0.6626, 0.3831, 0.5255, 0.3715, 0.5429, 0.3715, 0.5255, 0.3715, 0.6799, 0.3831, 0.6626, 0.3831, 0.6799, 0.3379, 0.5157, 0.3263, 0.5157, 0.3263, 0.5157, 0.4293, 0.7096, 0.4293, 0.7164, 0.4276, 0.7096, 0.3297, 0.6073, 0.3314, 0.5954, 0.3314, 0.6073, 0.3297, 0.6193, 0.3314, 0.6073, 0.3314, 0.6193, 0.3297, 0.6313, 0.3314, 0.6193, 0.3314, 0.6313, 0.3297, 0.6336, 0.328, 0.6433, 0.328, 0.6336, 0.3306, 0.6531, 0.331, 0.6433, 0.3331, 0.6433, 0.3314, 0.6673, 0.3331, 0.6553, 0.3331, 0.6673, 0.3314, 0.6725, 0.3297, 0.6793, 0.3297, 0.6725, 0.3297, 0.6913, 0.3314, 0.6793, 0.3314, 0.6913, 0.3297, 0.7033, 0.3314, 0.6913, 0.3314, 0.7033, 0.3297, 0.7113, 0.3314, 0.7033, 0.3314, 0.7113, 0.4239, 0.9395, 0.4169, 0.9276, 0.4239, 0.9276, 0.4239, 0.6997, 0.4169, 0.6877, 0.4239, 0.6877, 0.4337, 0.5965, 0.4266, 0.5845, 0.4337, 0.5845, 0.4239, 0.7237, 0.4169, 0.7117, 0.4239, 0.7117, 0.4337, 0.6205, 0.4266, 0.6085, 0.4337, 0.6085, 0.4169, 0.7357, 0.4212, 0.7477, 0.4196, 0.7477, 0.4337, 0.6325, 0.431, 0.6444, 0.431, 0.6325, 0.4266, 0.6444, 0.4293, 0.6325, 0.4293, 0.6444, 0.4239, 0.7597, 0.4212, 0.7717, 0.4212, 0.7597, 0.4169, 0.7717, 0.4196, 0.7597, 0.4196, 0.7717, 0.4337, 0.6684, 0.431, 0.6564, 0.4337, 0.6564, 0.4266, 0.6564, 0.4293, 0.6684, 0.4266, 0.6684, 0.5914, 0.4692, 0.5914, 0.4715, 0.5898, 0.4715, 0.4229, 0.786, 0.4239, 0.7957, 0.4229, 0.7957, 0.4337, 0.6924, 0.4327, 0.6804, 0.4337, 0.6804, 0.4266, 0.6804, 0.4276, 0.6924, 0.4266, 0.6924, 0.4239, 0.8196, 0.4229, 0.8076, 0.4239, 0.8076, 0.4169, 0.8076, 0.4179, 0.8196, 0.4169, 0.8196, 0.4327, 0.7096, 0.4337, 0.7044, 0.4337, 0.7164, 0.4266, 0.7044, 0.4276, 0.7096, 0.4266, 0.7164, 0.4239, 0.8436, 0.4212, 0.8316, 0.4239, 0.8316, 0.4169, 0.8316, 0.4196, 0.8436, 0.4169, 0.8436, 0.4337, 0.7404, 0.431, 0.7284, 0.4337, 0.7284, 0.4266, 0.7284, 0.4293, 0.7404, 0.4266, 0.7404, 0.4196, 0.8636, 0.4169, 0.8556, 0.4196, 0.8556, 0.4337, 0.7644, 0.4266, 0.7524, 0.4337, 0.7524, 0.4239, 0.8916, 0.4169, 0.8796, 0.4239, 0.8796, 0.4337, 0.7763, 0.4266, 0.7883, 0.4266, 0.7763, 0.4239, 0.9156, 0.4169, 0.9036, 0.4239, 0.9036, 0.4337, 0.8123, 0.4266, 0.8003, 0.4337, 0.8003, 0.4212, 0.8636, 0.4169, 0.8676, 0.4196, 0.8636, 0.4239, 0.8556, 0.4212, 0.8636, 0.4212, 0.8556, 0.431, 0.7096, 0.4327, 0.7096, 0.431, 0.7164, 0.431, 0.7164, 0.4327, 0.7096, 0.4337, 0.7164, 0.3306, 0.6531, 0.3301, 0.6433, 0.331, 0.6433, 0.328, 0.6553, 0.3297, 0.6673, 0.328, 0.6673, 0.3331, 0.6433, 0.3314, 0.6336, 0.3331, 0.6336, 0.3305, 0.6553, 0.3314, 0.6673, 0.3297, 0.6673, 0.3305, 0.6553, 0.3306, 0.6531, 0.3307, 0.6553, 0.328, 0.6433, 0.3301, 0.6433, 0.3306, 0.6531, 0.3314, 0.6336, 0.3301, 0.6433, 0.3297, 0.6336, 0.3297, 0.6673, 0.3314, 0.6725, 0.3297, 0.6725, 0.3314, 0.6336, 0.3297, 0.6313, 0.3314, 0.6313, 0.4293, 0.7164, 0.4266, 0.7164, 0.4276, 0.7096, 0.4169, 0.7957, 0.4179, 0.786, 0.4179, 0.7957, 0.4169, 0.7837, 0.4196, 0.7837, 0.4179, 0.786, 0.4212, 0.7837, 0.4239, 0.7837, 0.4229, 0.786, 0.4212, 0.786, 0.4212, 0.7837, 0.4229, 0.786, 0.3307, 0.6553, 0.3331, 0.6433, 0.3331, 0.6553, 0.328, 0.6433, 0.3305, 0.6553, 0.328, 0.6553, 0.3314, 0.6725, 0.3331, 0.6673, 0.3331, 0.6725, 0.328, 0.6673, 0.3297, 0.6725, 0.328, 0.6725, 0.3265, 0.6142, 0.3258, 0.6137, 0.3262, 0.6055, 0.3343, 0.978, 0.3337, 0.9794, 0.334, 0.9696, 0.3425, 0.978, 0.3431, 0.9794, 0.3428, 0.9877, 0.3346, 0.6142, 0.3353, 0.6137, 0.335, 0.6224, 0.0153, 0.5264, 0.01563, 0.5188, 0.0153, 0.5265, 0.02473, 0.5264, 0.0244, 0.5188, 0.0244, 0.5188, 0.01758, 0.9338, 0.01726, 0.926, 0.01726, 0.926, 0.02668, 0.926, 0.02635, 0.9338, 0.02668, 0.926, 0.0153, 0.8479, 0.0153, 0.5264, 0.0153, 0.5265, 0.3321, 0.7967, 0.3245, 0.8628, 0.3251, 0.7967, 0.3242, 0.8544, 0.3251, 0.7967, 0.3245, 0.8628, 0.3245, 0.5185, 0.3251, 0.5256, 0.3242, 0.5267, 0.3321, 0.7967, 0.333, 0.5267, 0.333, 0.8544, 0.3428, 0.9877, 0.334, 0.9877, 0.3343, 0.978, 0.0244, 0.5188, 0.0244, 0.5188, 0.01563, 0.5188, 0.3275, 0.6065, 0.3275, 0.6065, 0.3275, 0.8583, 0.5967, 0.3587, 0.5879, 0.3587, 0.5876, 0.3663, 0.5876, 0.3663, 0.5876, 0.6878, 0.597, 0.6878, 0.5876, 0.6878, 0.5879, 0.6955, 0.597, 0.6878, 0.5879, 0.6955, 0.5967, 0.6955, 0.597, 0.6878, 0.597, 0.6878, 0.597, 0.3663, 0.5876, 0.3663, 0.335, 0.9501, 0.335, 0.6224, 0.3353, 0.6137, 0.02473, 0.5264, 0.02473, 0.8479, 0.02473, 0.8479, 0.3251, 0.5256, 0.3245, 0.5185, 0.3327, 0.5185, 0.3349, 0.6055, 0.3346, 0.6142, 0.3265, 0.6142, 0.327, 0.5431, 0.327, 0.5431, 0.3341, 0.5431, 0.3346, 0.8583, 0.3346, 0.8583, 0.3346, 0.6065, 0.338, 0.8538, 0.338, 0.8538, 0.3309, 0.8538, 0.3251, 0.7967, 0.3242, 0.8544, 0.3242, 0.5267, 0.3262, 0.9501, 0.3258, 0.9598, 0.3258, 0.6137, 0.01758, 0.9338, 0.01758, 0.9338, 0.02635, 0.9338, 0.02305, 0.726, 0.02305, 0.726, 0.02305, 0.6662, 0.02305, 0.5329, 0.02305, 0.552, 0.02305, 0.6, 0.02305, 0.726, 0.02305, 0.7068, 0.02305, 0.6589, 0.02305, 0.5865, 0.02305, 0.6131, 0.02305, 0.6, 0.02305, 0.6724, 0.02305, 0.6458, 0.02305, 0.6589, 0.02305, 0.6724, 0.02305, 0.6294, 0.02305, 0.6294, 0.01562, 0.6795, 0.02089, 0.6795, 0.02089, 0.6294, 0.02305, 0.5865, 0.02305, 0.6131, 0.02305, 0.6294, 0.02305, 0.5865, 0.02305, 0.552, 0.02305, 0.6, 0.02305, 0.5865, 0.02305, 0.6294, 0.02305, 0.6294, 0.02305, 0.5329, 0.02305, 0.5927, 0.02305, 0.6, 0.02305, 0.726, 0.02305, 0.6662, 0.02305, 0.6589, 0.02305, 0.5329, 0.02305, 0.5927, 0.02305, 0.5927, 0.01562, 0.7196, 0.02089, 0.7196, 0.02089, 0.6795, 0.01562, 0.517, 0.02089, 0.517, 0.02089, 0.5393, 0.01562, 0.7419, 0.02089, 0.7419, 0.02089, 0.7196, 0.01562, 0.517, 0.02089, 0.517, 0.02089, 0.517, 0.01562, 0.7419, 0.02089, 0.7419, 0.02089, 0.7419, 0.01562, 0.5393, 0.02089, 0.5393, 0.02089, 0.517, 0.01562, 0.7196, 0.02089, 0.7196, 0.02089, 0.7419, 0.01562, 0.5794, 0.02089, 0.5794, 0.02089, 0.5393, 0.01562, 0.6795, 0.02089, 0.6795, 0.02089, 0.7196, 0.02305, 0.6724, 0.02305, 0.7068, 0.02305, 0.6589, 0.01562, 0.6294, 0.02089, 0.6294, 0.02089, 0.6795, 0.01562, 0.5794, 0.02089, 0.5794, 0.02089, 0.6294, 0.01562, 0.6294, 0.02089, 0.6294, 0.02089, 0.5794, 0.01562, 0.5393, 0.02089, 0.5393, 0.02089, 0.5794, 0.02891, 0.7539, 0.02891, 0.6919, 0.02675, 0.6919, 0.02891, 0.8035, 0.02891, 0.7539, 0.02675, 0.7641, 0.02891, 0.8035, 0.02675, 0.8219, 0.02675, 0.854, 0.02891, 0.8311, 0.02891, 0.8311, 0.02675, 0.854, 0.02891, 0.8035, 0.02891, 0.8311, 0.02675, 0.854, 0.02891, 0.8035, 0.02675, 0.8219, 0.02675, 0.7641, 0.02891, 0.6919, 0.02891, 0.7539, 0.02675, 0.7641, 0.02891, 0.6919, 0.02675, 0.6919, 0.02675, 0.6198, 0.02891, 0.5804, 0.02891, 0.63, 0.02675, 0.6198, 0.02891, 0.5804, 0.02675, 0.562, 0.02675, 0.5299, 0.02891, 0.5528, 0.02675, 0.5299, 0.02675, 0.5299, 0.02891, 0.5804, 0.02891, 0.5528, 0.02675, 0.5299, 0.02891, 0.5804, 0.02675, 0.562, 0.02675, 0.6198, 0.02891, 0.6919, 0.02891, 0.63, 0.02675, 0.6198, 0.02305, 0.6724, 0.02305, 0.6458, 0.02305, 0.6294, 0.4811, 0.885, 0.4811, 0.885, 0.4622, 0.885, 0.4622, 0.8973, 0.4622, 0.8973, 0.4811, 0.8973, 0.4811, 0.8949, 0.4622, 0.8949, 0.4622, 0.8874, 0.4622, 0.8949, 0.4811, 0.8949, 0.4811, 0.8874, 0.4811, 0.885, 0.4811, 0.8874, 0.4622, 0.8874, 0.4811, 0.885, 0.4835, 0.8874, 0.4835, 0.8874, 0.4622, 0.885, 0.4622, 0.8874, 0.4811, 0.8874, 0.4811, 0.8874, 0.4835, 0.8874, 0.4835, 0.8949, 0.4835, 0.8874, 0.4811, 0.8874, 0.4811, 0.8949, 0.4622, 0.8973, 0.4622, 0.8949, 0.4811, 0.8949, 0.4811, 0.8973, 0.4835, 0.8949, 0.4835, 0.8949, 0.4811, 0.8973, 0.4811, 0.8949, 0.4622, 0.8949, 0.4835, 0.8949, 0.4835, 0.8949, 0.4835, 0.8874, 0.4347, 0.5556, 0.4366, 0.9232, 0.4347, 0.9232, 0.4272, 0.5556, 0.4291, 0.9232, 0.4272, 0.9232, 0.4291, 0.5556, 0.4272, 0.9232, 0.4291, 0.9232, 0.4366, 0.5556, 0.4347, 0.9232, 0.4366, 0.9232, 0.4291, 0.5556, 0.4347, 0.9232, 0.4291, 0.9232, 0.4272, 0.5556, 0.4272, 0.9232, 0.4272, 0.9232, 0.4347, 0.5556, 0.4291, 0.9232, 0.4347, 0.9232, 0.4366, 0.5556, 0.4366, 0.9232, 0.4366, 0.9232, 0.3386, 0.6622, 0.3409, 0.6646, 0.3409, 0.6646, 0.3347, 0.7896, 0.337, 0.7896, 0.337, 0.8124, 0.337, 0.7896, 0.3347, 0.7896, 0.3347, 0.8124, 0.3347, 0.805, 0.337, 0.8026, 0.337, 0.8026, 0.3409, 0.7186, 0.3409, 0.7186, 0.3409, 0.6958, 0.3295, 0.5962, 0.3295, 0.5962, 0.3318, 0.5938, 0.3353, 0.6542, 0.3353, 0.6314, 0.3377, 0.6314, 0.3377, 0.6542, 0.3377, 0.6314, 0.3353, 0.6314, 0.3197, 0.8026, 0.3197, 0.8026, 0.3221, 0.805, 0.3353, 0.6314, 0.3353, 0.6542, 0.3353, 0.6542, 0.3221, 0.9632, 0.3347, 0.9632, 0.3347, 0.9632, 0.3221, 0.8026, 0.3347, 0.8026, 0.3347, 0.805, 0.326, 0.6958, 0.3386, 0.6958, 0.3386, 0.7186, 0.326, 0.6622, 0.3386, 0.6622, 0.3386, 0.6646, 0.326, 0.6056, 0.3386, 0.6056, 0.3386, 0.6056, 0.326, 0.6646, 0.3386, 0.6646, 0.3386, 0.6622, 0.326, 0.7186, 0.3386, 0.7186, 0.3386, 0.6958, 0.3221, 0.805, 0.3347, 0.805, 0.3347, 0.8026, 0.3379, 0.6124, 0.3263, 0.6124, 0.3263, 0.528, 0.1068, 0.7013, 0.1068, 0.7013, 0.09528, 0.7013, 0.3263, 0.6246, 0.3263, 0.6246, 0.3379, 0.6246, 0.3246, 0.6124, 0.3246, 0.6124, 0.3246, 0.528, 0.3396, 0.6124, 0.3396, 0.6124, 0.3396, 0.528, 0.1068, 0.9364, 0.09528, 0.9364, 0.09528, 0.731, 0.3831, 0.5255, 0.3831, 0.5255, 0.3715, 0.5255, 0.09528, 0.9661, 0.09528, 0.9661, 0.1068, 0.9661, 0.09361, 0.9364, 0.09361, 0.9364, 0.09361, 0.731, 0.1085, 0.9364, 0.1085, 0.9364, 0.1085, 0.731, 0.3831, 0.6626, 0.3715, 0.6626, 0.3715, 0.5429, 0.3715, 0.6799, 0.3715, 0.6799, 0.3831, 0.6799, 0.3698, 0.6626, 0.3698, 0.6626, 0.3698, 0.5429, 0.3847, 0.6626, 0.3847, 0.6626, 0.3847, 0.5429, 0.3263, 0.5157, 0.3246, 0.528, 0.3246, 0.528, 0.3263, 0.6124, 0.3246, 0.6124, 0.3246, 0.528, 0.3263, 0.6246, 0.3246, 0.6124, 0.3246, 0.6124, 0.3379, 0.5157, 0.3396, 0.528, 0.3396, 0.528, 0.3379, 0.6246, 0.3396, 0.6124, 0.3396, 0.6124, 0.3379, 0.528, 0.3396, 0.528, 0.3396, 0.6124, 0.3379, 0.5157, 0.3379, 0.528, 0.3263, 0.528, 0.3263, 0.6246, 0.3263, 0.6124, 0.3379, 0.6124, 0.09528, 0.7013, 0.09361, 0.731, 0.09361, 0.731, 0.09528, 0.9364, 0.09361, 0.9364, 0.09361, 0.731, 0.09528, 0.9661, 0.09361, 0.9364, 0.09361, 0.9364, 0.1068, 0.7013, 0.1085, 0.731, 0.1085, 0.731, 0.1068, 0.9661, 0.1085, 0.9364, 0.1085, 0.9364, 0.1068, 0.731, 0.1085, 0.731, 0.1085, 0.9364, 0.1068, 0.7013, 0.1068, 0.731, 0.09528, 0.731, 0.09528, 0.9661, 0.09528, 0.9364, 0.1068, 0.9364, 0.3715, 0.5255, 0.3698, 0.5429, 0.3698, 0.5429, 0.3715, 0.6626, 0.3698, 0.6626, 0.3698, 0.5429, 0.3715, 0.6799, 0.3698, 0.6626, 0.3698, 0.6626, 0.3831, 0.5255, 0.3847, 0.5429, 0.3847, 0.5429, 0.3831, 0.6799, 0.3847, 0.6626, 0.3847, 0.6626, 0.3831, 0.5429, 0.3847, 0.5429, 0.3847, 0.6626, 0.3831, 0.5255, 0.3831, 0.5429, 0.3715, 0.5429, 0.3715, 0.6799, 0.3715, 0.6626, 0.3831, 0.6626, 0.3379, 0.5157, 0.3379, 0.5157, 0.3263, 0.5157, 0.3297, 0.6073, 0.3297, 0.5954, 0.3314, 0.5954, 0.3297, 0.6193, 0.3297, 0.6073, 0.3314, 0.6073, 0.3297, 0.6313, 0.3297, 0.6193, 0.3314, 0.6193, 0.3297, 0.6336, 0.3301, 0.6433, 0.328, 0.6433, 0.3314, 0.6673, 0.3307, 0.6553, 0.3331, 0.6553, 0.3314, 0.6725, 0.3314, 0.6793, 0.3297, 0.6793, 0.3297, 0.6913, 0.3297, 0.6793, 0.3314, 0.6793, 0.3297, 0.7033, 0.3297, 0.6913, 0.3314, 0.6913, 0.3297, 0.7113, 0.3297, 0.7033, 0.3314, 0.7033, 0.4239, 0.9395, 0.4169, 0.9395, 0.4169, 0.9276, 0.4239, 0.6997, 0.4169, 0.6997, 0.4169, 0.6877, 0.4337, 0.5965, 0.4266, 0.5965, 0.4266, 0.5845, 0.4239, 0.7237, 0.4169, 0.7237, 0.4169, 0.7117, 0.4337, 0.6205, 0.4266, 0.6205, 0.4266, 0.6085, 0.4196, 0.7477, 0.4169, 0.7477, 0.4169, 0.7357, 0.4169, 0.7357, 0.4239, 0.7357, 0.4212, 0.7477, 0.4239, 0.7357, 0.4239, 0.7477, 0.4212, 0.7477, 0.4337, 0.6325, 0.4337, 0.6444, 0.431, 0.6444, 0.4266, 0.6444, 0.4266, 0.6325, 0.4293, 0.6325, 0.4239, 0.7597, 0.4239, 0.7717, 0.4212, 0.7717, 0.4169, 0.7717, 0.4169, 0.7597, 0.4196, 0.7597, 0.4337, 0.6684, 0.431, 0.6684, 0.431, 0.6564, 0.4266, 0.6564, 0.4293, 0.6564, 0.4293, 0.6684, 0.4229, 0.786, 0.4239, 0.7837, 0.4239, 0.7957, 0.4337, 0.6924, 0.4327, 0.6924, 0.4327, 0.6804, 0.4266, 0.6804, 0.4276, 0.6804, 0.4276, 0.6924, 0.4239, 0.8196, 0.4229, 0.8196, 0.4229, 0.8076, 0.4169, 0.8076, 0.4179, 0.8076, 0.4179, 0.8196, 0.4327, 0.7096, 0.4327, 0.7044, 0.4337, 0.7044, 0.4266, 0.7044, 0.4276, 0.7044, 0.4276, 0.7096, 0.4239, 0.8436, 0.4212, 0.8436, 0.4212, 0.8316, 0.4169, 0.8316, 0.4196, 0.8316, 0.4196, 0.8436, 0.4337, 0.7404, 0.431, 0.7404, 0.431, 0.7284, 0.4266, 0.7284, 0.4293, 0.7284, 0.4293, 0.7404, 0.4196, 0.8636, 0.4169, 0.8676, 0.4169, 0.8556, 0.4337, 0.7644, 0.4266, 0.7644, 0.4266, 0.7524, 0.4239, 0.8916, 0.4169, 0.8916, 0.4169, 0.8796, 0.4337, 0.7763, 0.4337, 0.7883, 0.4266, 0.7883, 0.4239, 0.9156, 0.4169, 0.9156, 0.4169, 0.9036, 0.4337, 0.8123, 0.4266, 0.8123, 0.4266, 0.8003, 0.4212, 0.8636, 0.4239, 0.8676, 0.4169, 0.8676, 0.4239, 0.8556, 0.4239, 0.8676, 0.4212, 0.8636, 0.328, 0.6553, 0.3305, 0.6553, 0.3297, 0.6673, 0.3331, 0.6433, 0.331, 0.6433, 0.3314, 0.6336, 0.3305, 0.6553, 0.3307, 0.6553, 0.3314, 0.6673, 0.3314, 0.6336, 0.331, 0.6433, 0.3301, 0.6433, 0.3297, 0.6673, 0.3314, 0.6673, 0.3314, 0.6725, 0.3314, 0.6336, 0.3297, 0.6336, 0.3297, 0.6313, 0.4169, 0.7957, 0.4169, 0.7837, 0.4179, 0.786, 0.3307, 0.6553, 0.3306, 0.6531, 0.3331, 0.6433, 0.328, 0.6433, 0.3306, 0.6531, 0.3305, 0.6553, 0.3314, 0.6725, 0.3314, 0.6673, 0.3331, 0.6673, 0.328, 0.6673, 0.3297, 0.6673, 0.3297, 0.6725, 0.3265, 0.6142, 0.3262, 0.6224, 0.3258, 0.6137, 0.3343, 0.978, 0.334, 0.9877, 0.3337, 0.9794, 0.3425, 0.978, 0.3428, 0.9696, 0.3431, 0.9794, 0.3346, 0.6142, 0.3349, 0.6055, 0.3353, 0.6137, 0.0153, 0.5264, 0.01563, 0.5188, 0.01563, 0.5188, 0.02473, 0.5264, 0.02473, 0.5265, 0.0244, 0.5188, 0.01758, 0.9338, 0.01758, 0.9338, 0.01726, 0.926, 0.02668, 0.926, 0.02635, 0.9338, 0.02635, 0.9338, 0.0153, 0.8479, 0.0153, 0.8479, 0.0153, 0.5264, 0.3321, 0.7967, 0.3327, 0.8628, 0.3245, 0.8628, 0.3321, 0.7967, 0.3321, 0.5256, 0.333, 0.5267])
me_cube_004.materials.append(mat_gradient_009)
me_cube_004.update()
me_cube_004.normals_split_custom_set([tuple(v) for v in zip(*[iter([4.028e-08, -0.5865, 0.81, 1.699e-09, -0.5865, 0.81, 4.325e-08, -0.5865, 0.81, 0.0, 0.0, -1.0, 0.0, 0.0, -1.0, 0.0, 0.0, -1.0, 0.707, 2.579e-05, 0.7072, 0.7071, 0.0, -0.7071, 0.7071, 0.0, -0.7071, 0.0, 1.0, 0.0, 0.0, 1.0, 0.0, 0.0, 1.0, 0.0, 0.8708, -0.4916, -2.247e-05, 0.8602, -0.5099, -0.000991, 0.8711, -0.4912, 0.0, 1.0, 1.618e-08, 0.0, 1.0, 1.292e-07, 0.0, 1.0, 0.0, 0.0, 0.0, -1.0, -4.633e-09, -1.571e-07, -1.0, -9.792e-07, -9.406e-08, -1.0, -4.557e-07, 0.0, -0.5431, -0.8397, 0.0, -0.5431, -0.8397, 0.0, -0.5431, -0.8397, 0.7071, 0.0, -0.7071, -0.7071, 0.0, -0.7071, -0.7071, 0.0, -0.7071, -0.707, 2.579e-05, -0.7072, -0.7071, 0.0, 0.7071, -0.7071, 0.0, 0.7071, -0.7071, 0.0, 0.7071, 0.7071, 0.0, 0.7071, 0.7071, 0.0, 0.7071, 0.0, -1.0, 5.672e-08, 0.0, -1.0, 1.461e-09, 0.0, -1.0, -4.633e-09, -9.406e-08, -1.0, -4.557e-07, -1.571e-07, -1.0, -9.792e-07, -2.072e-07, -1.0, -3.41e-07, -0.8708, -0.4916, -2.247e-05, -0.8602, -0.5099, -0.000991, -0.8597, -0.5108, -0.001036, -1.875e-08, -1.0, -4.896e-08, 3.461e-07, -1.0, 2.418e-09, 1.583e-07, -1.0, -1.268e-07, 0.0, 0.0, 1.0, 0.0, 0.0, 1.0, 0.0, 0.0, 1.0, 1.0, 3.915e-07, 2.626e-06, 1.0, 8.913e-07, 2.626e-06, 1.0, -8.913e-07, 2.626e-06, 1.0, 3.915e-07, -2.626e-06, 1.0, 1.335e-06, -2.106e-06, 1.0, -8.913e-07, -2.626e-06, 1.0, -3.915e-07, 2.626e-06, 1.0, -1.335e-06, 2.106e-06, 1.0, 8.913e-07, 2.626e-06, 1.0, 2.707e-06, -1.169e-06, 1.0, 1.335e-06, -2.106e-06, 1.0, 2.036e-06, -2.106e-06, 1.0, -2.707e-06, 1.169e-06, 1.0, -1.335e-06, 2.106e-06, 1.0, -2.036e-06, 2.106e-06, 1.0, -2.707e-06, 1.169e-06, 1.0, -2.144e-06, 4.75e-14, 1.0, -2.674e-06, 1.169e-06, 0.0, 0.901, 0.4339, 0.0, 1.0, 3.727e-06, 0.0, 1.0, -3.96e-06, 1.0, -2.707e-06, -1.169e-06, 1.0, -2.144e-06, 4.75e-14, 1.0, -2.715e-06, -4.222e-14, 1.0, -2.707e-06, -1.169e-06, 1.0, -1.335e-06, -2.106e-06, 1.0, -2.674e-06, -1.169e-06, 1.0, 2.707e-06, -1.169e-06, 1.0, 2.144e-06, -3.166e-14, 1.0, 2.674e-06, -1.169e-06, 1.0, -3.915e-07, -2.626e-06, 1.0, -1.335e-06, -2.106e-06, 1.0, -2.036e-06, -2.106e-06, 1.0, 3.915e-07, 2.626e-06, 1.0, 1.335e-06, 2.106e-06, 1.0, 2.036e-06, 2.106e-06, 1.0, 3.915e-07, -2.626e-06, 1.0, 8.913e-07, -2.626e-06, 1.0, -3.915e-07, -2.626e-06, 0.0, 0.6235, 0.7818, 0.0, 0.901, 0.4339, 0.0, 0.901, 0.4339, 0.0, -0.2225, -0.9749, 0.0, -0.6235, -0.7818, 0.0, -0.6235, -0.7818, 0.0, 0.2225, 0.9749, 0.0, 0.6235, 0.7818, 0.0, 0.6235, 0.7818, 0.0, 0.2225, -0.9749, 0.0, -0.2225, -0.9749, 0.0, -0.2225, -0.9749, 0.0, -0.2225, 0.9749, 0.0, 0.2225, 0.9749, 0.0, 0.2225, 0.9749, 0.0, 0.6235, -0.7818, 0.0, 0.2225, -0.9749, 0.0, 0.2225, -0.9749, 0.0, -0.6235, 0.7818, 0.0, -0.2225, 0.9749, 0.0, -0.2225, 0.9749, 0.0, 0.901, -0.4339, 0.0, 0.6235, -0.7818, 0.0, 0.6235, -0.7818, 0.0, -0.901, 0.4339, 0.0, -0.6235, 0.7818, 0.0, -0.6235, 0.7818, 1.0, 2.707e-06, 1.169e-06, 1.0, 1.335e-06, 2.106e-06, 1.0, 2.674e-06, 1.169e-06, 0.0, -1.0, 3.955e-06, 0.0, -0.901, 0.4339, 0.0, -0.901, 0.4339, 0.0, -0.901, -0.4339, 0.0, -1.0, -3.722e-06, 0.0, -1.0, 3.955e-06, 0.0, 1.0, -3.96e-06, 0.0, 0.901, -0.4339, 0.0, 0.901, -0.4339, 0.0, -0.6235, -0.7818, 0.0, -0.901, -0.4339, 0.0, -0.901, -0.4339, 0.716, 0.6289, 0.3029, 0.716, 0.6981, -1.931e-06, 0.716, 0.6289, 0.3029, 0.716, 0.4352, 0.5458, 0.716, 0.6289, 0.3029, 0.716, 0.4352, 0.5458, 0.716, 0.4352, 0.5458, 0.716, 0.1553, 0.6806, 0.716, 0.1553, 0.6806, 0.716, -0.1553, 0.6806, 0.716, 0.1553, 0.6806, 0.716, -0.1553, 0.6806, 0.716, -0.4352, 0.5458, 0.716, -0.1553, 0.6806, 0.716, -0.4352, 0.5458, 0.716, -0.4352, 0.5458, 0.716, -0.6289, 0.3029, 0.716, -0.6289, 0.3029, 0.716, -0.6981, 2.18e-09, 0.716, -0.6289, 0.3029, 0.716, -0.6981, 0.0, 0.716, -0.6981, 2.18e-09, 0.716, -0.6289, -0.3029, 0.716, -0.6289, -0.3029, 0.716, -0.4352, -0.5458, 0.716, -0.6289, -0.3029, 0.716, -0.4352, -0.5458, 0.716, -0.4352, -0.5458, 0.716, -0.1553, -0.6806, 0.716, -0.1553, -0.6806, 0.716, -0.1553, -0.6806, 0.716, 0.1553, -0.6806, 0.716, 0.1553, -0.6806, 0.716, 0.4352, -0.5458, 0.716, 0.1553, -0.6806, 0.716, 0.4352, -0.5458, 0.716, 0.4352, -0.5458, 0.716, 0.6289, -0.3029, 0.716, 0.6289, -0.3029, 0.716, 0.6981, 1.456e-06, 0.716, 0.6289, -0.3029, 0.716, 0.6981, -1.931e-06, 1.0, 2.707e-06, 1.169e-06, 1.0, 2.144e-06, -3.166e-14, 1.0, 2.715e-06, -2.111e-14, 0.0, 0.0, -1.0, 0.0, 0.0, -1.0, 0.0, 0.0, -1.0, 0.0, 0.0, 1.0, 0.0, 0.0, 1.0, 0.0, 0.0, 1.0, 0.0, -1.0, 0.0, 0.0, -1.0, 0.0, 0.0, -1.0, 0.0, 0.0, 1.0, 0.0, 0.0, 1.0, 0.0, 0.0, 1.0, 0.0, 0.5774, 0.5773, 0.5773, 0.5774, 0.5773, 0.5773, 0.5774, 0.5773, 0.5773, 0.5774, 0.5773, -0.5773, 0.5774, 0.5773, -0.5773, 0.5774, 0.5773, -0.5773, 0.5774, -0.5773, 0.5773, 0.5774, -0.5773, 0.5773, 0.5774, -0.5773, 0.5773, 0.5774, -0.5773, -0.5773, 0.5774, -0.5773, -0.5773, 0.5774, -0.5773, -0.5773, 0.0, -0.7071, -0.7071, 0.0, -0.7071, -0.7071, 0.0, -0.7071, -0.7071, 0.7071, 0.0, -0.7071, 0.7071, 0.0, -0.7071, 0.7071, 0.0, -0.7071, 0.0, 0.7071, -0.7071, 0.0, 0.7071, -0.7071, 0.0, 0.7071, -0.7071, 0.7071, -0.7071, 0.0, 0.7071, -0.7071, 0.0, 0.7071, -0.7071, 0.0, 0.7071, 0.7071, 0.0, 0.7071, 0.7071, 0.0, 0.7071, 0.7071, 0.0, 0.0, -0.7071, 0.7071, 0.0, -0.7071, 0.7071, 0.0, -0.7071, 0.7071, 0.7071, 0.0, 0.7071, 0.7071, 0.0, 0.7071, 0.7071, 0.0, 0.7071, 0.0, 0.7071, 0.7071, 0.0, 0.7071, 0.7071, 0.0, 0.7071, 0.7071, 1.0, 0.0, 0.0, 1.0, 0.0, 0.0, 1.0, 0.0, 0.0, 0.7071, -0.7071, 0.0, 0.7071, -0.7071, 0.0, 0.7071, -0.7071, 0.0, -0.7071, -0.7071, 0.0, -0.7071, -0.7071, 0.0, -0.7071, -0.7071, 0.0, -0.7071, 0.7071, 0.0, -0.7071, 0.7071, 0.0, -0.7071, 0.7071, 0.0, 0.7071, 0.7071, 0.0, 0.7071, 0.7071, 0.0, 0.7071, 0.7071, 0.0, 0.0, -1.0, 0.0, 0.0, -1.0, 0.0, 0.0, -1.0, 0.0, -1.0, 0.0, 0.0, -1.0, 0.0, 0.0, -1.0, 0.0, 0.0, 0.0, 1.0, 0.0, 0.0, 1.0, 0.0, 0.0, 1.0, 0.0, 1.0, 0.0, 0.0, 1.0, 0.0, 0.0, 1.0, 0.0, 0.0, 0.5774, 0.5774, 0.5773, 0.5774, 0.5774, 0.5773, 0.5774, 0.5774, 0.5773, 0.5774, 0.5773, -0.5774, 0.5774, 0.5773, -0.5774, 0.5774, 0.5773, -0.5774, 0.5774, -0.5774, 0.5773, 0.5774, -0.5774, 0.5773, 0.5774, -0.5774, 0.5773, 0.5774, -0.5773, -0.5774, 0.5774, -0.5773, -0.5774, 0.5774, -0.5773, -0.5774, 0.7071, 0.0, -0.7071, 0.7071, 0.0, -0.7071, 0.7071, 0.0, -0.7071, 0.7071, -0.7071, 0.0, 0.7071, -0.7071, 0.0, 0.7071, -0.7071, 0.0, 0.7071, 0.7071, 0.0, 0.7071, 0.7071, 0.0, 0.7071, 0.7071, 0.0, 0.7071, 0.0, 0.7071, 0.7071, 0.0, 0.7071, 0.7071, 0.0, 0.7071, 1.0, 0.0, 0.0, 1.0, 0.0, 0.0, 1.0, 0.0, 0.0, -0.5774, 0.5774, 0.5773, -0.5774, 0.5774, 0.5773, -0.5774, 0.5774, 0.5773, -0.5774, 0.5774, -0.5774, -0.5774, 0.5774, -0.5774, -0.5774, 0.5774, -0.5774, -0.5774, -0.5774, 0.5773, -0.5774, -0.5774, 0.5773, -0.5774, -0.5774, 0.5773, -0.5774, -0.5774, -0.5773, -0.5774, -0.5774, -0.5773, -0.5774, -0.5774, -0.5773, -0.7071, 0.0, -0.7071, -0.7071, 0.0, -0.7071, -0.7071, 0.0, -0.7071, -0.7071, -0.7071, 0.0, -0.7071, -0.7071, 0.0, -0.7071, -0.7071, 0.0, -0.7071, 0.7071, 0.0, -0.7071, 0.7071, 0.0, -0.7071, 0.7071, 0.0, -0.7071, 0.0, 0.7071, -0.7071, 0.0, 0.7071, -0.7071, 0.0, 0.7071, -1.0, 0.0, 0.0, -1.0, 0.0, 0.0, -1.0, 0.0, 0.0, 0.0, 0.0, 1.0, 0.0, 0.0, 1.0, 0.0, 0.0, 1.0, 0.0, -0.7071, 0.7071, 0.0, -0.7071, 0.7071, 0.0, -0.7071, 0.7071, 0.0, -1.0, 0.0, 0.0, -1.0, 0.0, 0.0, -1.0, 0.0, 0.0, -0.7071, -0.7071, 0.0, -0.7071, -0.7071, 0.0, -0.7071, -0.7071, 0.0, 0.0, -1.0, 0.0, 0.0, -1.0, 0.0, 0.0, -1.0, 0.0, 0.7071, -0.7071, 0.0, 0.7071, -0.7071, 0.0, 0.7071, -0.7071, 0.0, 1.0, 0.0, 0.0, 1.0, 0.0, 0.0, 1.0, 0.0, 0.0, 0.7071, 0.7071, 0.0, 0.7071, 0.7071, 0.0, 0.7071, 0.7071, 0.0, -1.0, 0.0, 0.0, -1.0, 0.0, 0.0, -1.0, 0.0, 0.0, 0.0, -1.0, 0.0, 0.0, -1.0, 0.0, 0.0, -1.0, 0.0, 0.0, 1.0, 0.0, 0.0, 1.0, 0.0, 0.0, 1.0, -1.0, 0.0, 0.0, -1.0, 0.0, 0.0, -1.0, 0.0, 0.0, 1.0, 0.0, 0.0, 1.0, 0.0, 0.0, 1.0, 0.0, 0.0, 0.0, -1.0, 0.0, 0.0, -1.0, 0.0, 0.0, -1.0, 0.0, 0.0, 0.0, -1.0, 0.0, 0.0, -1.0, 0.0, 0.0, -1.0, 0.0, 0.0, 1.0, 0.0, 0.0, 1.0, 0.0, 0.0, 1.0, -1.0, 0.0, 0.0, -1.0, 0.0, 0.0, -1.0, 0.0, 0.0, 1.0, 0.0, 0.0, 1.0, 0.0, 0.0, 1.0, 0.0, 0.0, 0.0, -1.0, 0.0, 0.0, -1.0, 0.0, 0.0, -1.0, 0.0, 0.0, 0.0, 1.0, 0.0, 0.0, 1.0, 0.0, 0.0, 1.0, -1.0, 0.0, 0.0, -1.0, 0.0, 0.0, -1.0, 0.0, 0.0, 1.0, 0.0, 0.0, 1.0, 0.0, 0.0, 1.0, 0.0, 0.0, -0.5773, -0.5774, -0.5773, -0.5773, -0.5774, -0.5773, -0.5773, -0.5774, -0.5773, -0.5773, -0.5774, 0.5774, -0.5773, -0.5774, 0.5774, -0.5773, -0.5774, 0.5774, 0.5773, -0.5774, -0.5773, 0.5773, -0.5774, -0.5773, 0.5773, -0.5774, -0.5773, 0.5773, -0.5774, 0.5774, 0.5773, -0.5774, 0.5774, 0.5773, -0.5774, 0.5774, -0.5774, -0.5773, -0.5773, -0.5774, -0.5773, -0.5773, -0.5774, -0.5773, -0.5773, -0.5774, -0.5774, 0.5774, -0.5774, -0.5774, 0.5774, -0.5774, -0.5774, 0.5774, 0.5774, -0.5773, -0.5773, 0.5774, -0.5773, -0.5773, 0.5774, -0.5773, -0.5773, 0.5774, -0.5774, 0.5774, 0.5774, -0.5774, 0.5774, 0.5774, -0.5774, 0.5774, -0.5773, -0.5774, -0.5773, -0.5773, -0.5774, -0.5773, -0.5773, -0.5774, -0.5773, -0.5773, -0.5774, 0.5774, -0.5773, -0.5774, 0.5774, -0.5773, -0.5774, 0.5774, 0.5773, -0.5774, -0.5773, 0.5773, -0.5774, -0.5773, 0.5773, -0.5774, -0.5773, 0.5773, -0.5774, 0.5774, 0.5773, -0.5774, 0.5774, 0.5773, -0.5774, 0.5774, -0.7071, 0.0, -0.7071, -0.7071, 0.0, -0.7071, -0.7071, 0.0, -0.7071, -0.7071, -0.7071, 0.0, -0.7071, -0.7071, 0.0, -0.7071, -0.7071, 0.0, -0.7071, 0.0, 0.7071, -0.7071, 0.0, 0.7071, -0.7071, 0.0, 0.7071, 0.7071, 0.0, -0.7071, 0.7071, 0.0, -0.7071, 0.7071, 0.0, -0.7071, 0.7071, 0.0, 0.7071, 0.7071, 0.0, 0.7071, 0.7071, 0.0, 0.7071, 0.7071, -0.7071, 0.0, 0.7071, -0.7071, 0.0, 0.7071, -0.7071, 0.0, 0.0, -0.7071, -0.7071, 0.0, -0.7071, -0.7071, 0.0, -0.7071, -0.7071, 0.0, -0.7071, 0.7071, 0.0, -0.7071, 0.7071, 0.0, -0.7071, 0.7071, -0.7071, 0.0, -0.7071, -0.7071, 0.0, -0.7071, -0.7071, 0.0, -0.7071, -0.7071, -0.7071, 0.0, -0.7071, -0.7071, 0.0, -0.7071, -0.7071, 0.0, -0.7071, 0.0, 0.7071, -0.7071, 0.0, 0.7071, -0.7071, 0.0, 0.7071, 0.7071, 0.0, -0.7071, 0.7071, 0.0, -0.7071, 0.7071, 0.0, -0.7071, 0.7071, 0.0, 0.7071, 0.7071, 0.0, 0.7071, 0.7071, 0.0, 0.7071, 0.7071, -0.7071, 0.0, 0.7071, -0.7071, 0.0, 0.7071, -0.7071, 0.0, 0.0, -0.7071, -0.7071, 0.0, -0.7071, -0.7071, 0.0, -0.7071, -0.7071, 0.0, -0.7071, 0.7071, 0.0, -0.7071, 0.7071, 0.0, -0.7071, 0.7071, -0.7071, 0.0, -0.7071, -0.7071, 0.0, -0.7071, -0.7071, 0.0, -0.7071, -0.7071, -0.7071, 0.0, -0.7071, -0.7071, 0.0, -0.7071, -0.7071, 0.0, -0.7071, 0.0, 0.7071, -0.7071, 0.0, 0.7071, -0.7071, 0.0, 0.7071, 0.7071, 0.0, -0.7071, 0.7071, 0.0, -0.7071, 0.7071, 0.0, -0.7071, 0.7071, 0.0, 0.7071, 0.7071, 0.0, 0.7071, 0.7071, 0.0, 0.7071, 0.7071, -0.7071, 0.0, 0.7071, -0.7071, 0.0, 0.7071, -0.7071, 0.0, 0.0, -0.7071, -0.7071, 0.0, -0.7071, -0.7071, 0.0, -0.7071, -0.7071, 0.0, -0.7071, 0.7071, 0.0, -0.7071, 0.7071, 0.0, -0.7071, 0.7071, 0.0, 0.0, -1.0, 0.0, 0.0, -1.0, 0.0, 0.0, -1.0, 5.737e-08, -0.9636, -0.2674, 6.127e-08, -0.9636, -0.2674, 9.737e-09, -0.9636, -0.2674, 9.023e-08, -0.9636, -0.2674, 1.598e-08, -0.9636, -0.2674, 3.167e-09, -0.9636, -0.2674, -9.023e-08, -0.9636, 0.2674, -1.598e-08, -0.9636, 0.2674, -3.167e-09, -0.9636, 0.2674, 4.319e-08, -0.9636, -0.2674, 4.318e-08, -0.9636, -0.2674, 4.047e-08, -0.9636, -0.2674, -4.398e-08, -0.9636, 0.2674, -6.643e-08, -0.9636, 0.2674, -5.589e-08, -0.9636, 0.2674, 3.145e-08, -0.9636, -0.2674, 8.473e-08, -0.9636, -0.2674, 4.806e-08, -0.9636, -0.2674, -7.651e-08, -0.9636, 0.2674, -2.907e-08, -0.9636, 0.2674, -2.024e-08, -0.9636, 0.2674, 5.625e-08, -0.9636, -0.2674, 6.127e-08, -0.9636, -0.2674, 5.737e-08, -0.9636, -0.2674, -6.262e-08, -0.9636, 0.2674, -6.424e-08, -0.9636, 0.2674, -6.071e-08, -0.9636, 0.2674, 6.478e-08, -0.9636, -0.2674, 6.478e-08, -0.9636, -0.2674, 6.071e-08, -0.9636, -0.2674, -2.698e-08, -0.9636, 0.2674, -8.135e-09, -0.9636, 0.2674, -1.524e-08, -0.9636, 0.2674, -1.925e-08, -0.9636, 0.2674, -1.925e-08, -0.9636, 0.2674, -1.925e-08, -0.9636, 0.2674, 0.0, -1.0, 0.0, 0.0, -1.0, 0.0, 0.0, -1.0, 0.0, 3.849e-08, -0.9636, -0.2674, 3.849e-08, -0.9636, -0.2674, 3.849e-08, -0.9636, -0.2674, 0.0, -0.9636, 0.2674, 0.0, -0.9636, 0.2674, 0.0, -0.9636, 0.2674, 3.849e-08, -0.9636, -0.2674, 3.849e-08, -0.9636, -0.2674, 3.849e-08, -0.9636, -0.2674, -8.53e-08, -0.9636, 0.2674, -4.722e-08, -0.9636, 0.2674, -1.619e-07, -0.9636, 0.2674, 4.412e-08, -0.9636, -0.2674, 3.167e-09, -0.9636, -0.2674, 1.598e-08, -0.9636, -0.2674, 6.352e-09, -0.9636, -0.2674, 1.03e-07, -0.9636, -0.2674, 9.023e-08, -0.9636, -0.2674, -4.412e-08, -0.9636, 0.2674, -3.167e-09, -0.9636, 0.2674, -1.598e-08, -0.9636, 0.2674, -6.352e-09, -0.9636, 0.2674, -1.03e-07, -0.9636, 0.2674, -9.023e-08, -0.9636, 0.2674, 5.046e-08, -0.9636, -0.2674, 5.046e-08, -0.9636, -0.2674, 5.046e-08, -0.9636, -0.2674, 5.053e-08, -0.9636, -0.2674, 5.053e-08, -0.9636, -0.2674, 5.053e-08, -0.9636, -0.2674, -4.954e-08, -0.9636, 0.2674, -4.398e-08, -0.9636, 0.2674, -5.589e-08, -0.9636, 0.2674, -4.819e-08, -0.9636, 0.2674, 0.0, -0.9636, 0.2674, -5.65e-08, -0.9636, 0.2674, 0.0, -0.9636, -0.2674, 0.0, -0.9636, -0.2674, 0.0, -0.9636, -0.2674, 0.0, -0.9636, -0.2674, 0.0, -0.9636, -0.2674, 0.0, -0.9636, -0.2674, 0.0, -0.9636, 0.2674, 0.0, -0.9636, 0.2674, 0.0, -0.9636, 0.2674, 0.0, -0.9636, 0.2674, 0.0, -0.9636, 0.2674, 0.0, -0.9636, 0.2674, -1.104e-08, -0.9636, -0.2674, -1.148e-07, -0.9636, -0.2674, -1.34e-07, -0.9636, -0.2674, 1.177e-07, -0.9636, -0.2674, 9.737e-09, -0.9636, -0.2674, 9.566e-08, -0.9636, -0.2674, 0.0, -0.9636, 0.2674, 0.0, -0.9636, 0.2674, 0.0, -0.9636, 0.2674, 0.0, -0.9636, 0.2674, 0.0, -0.9636, 0.2674, 0.0, -0.9636, 0.2674, 0.0, -0.9636, -0.2674, 0.0, -0.9636, -0.2674, 0.0, -0.9636, -0.2674, 0.0, -0.9636, -0.2674, 0.0, -0.9636, -0.2674, 0.0, -0.9636, -0.2674, -2.698e-08, -0.9636, 0.2674, 0.0, -0.9636, 0.2674, -6.049e-08, -0.9636, 0.2674, 2.887e-08, -0.9636, -0.2674, 2.887e-08, -0.9636, -0.2674, 2.887e-08, -0.9636, -0.2674, -2.887e-08, -0.9636, 0.2674, -2.887e-08, -0.9636, 0.2674, -2.887e-08, -0.9636, 0.2674, 2.018e-08, -0.9636, -0.2674, 3.756e-08, -0.9636, -0.2674, 3.849e-08, -0.9636, -0.2674, -1.925e-08, -0.9636, 0.2674, -1.925e-08, -0.9636, 0.2674, -1.925e-08, -0.9636, 0.2674, 1.925e-08, -0.9636, -0.2674, 1.925e-08, -0.9636, -0.2674, 1.925e-08, -0.9636, -0.2674, -1.524e-08, -0.9636, 0.2674, -2.496e-08, -0.9636, 0.2674, -2.698e-08, -0.9636, 0.2674, -3.464e-08, -0.9636, 0.2674, -1.524e-08, -0.9636, 0.2674, -8.135e-09, -0.9636, 0.2674, 5.625e-08, -0.9636, -0.2674, -1.104e-08, -0.9636, -0.2674, 5.34e-08, -0.9636, -0.2674, 5.34e-08, -0.9636, -0.2674, -1.104e-08, -0.9636, -0.2674, 0.0, -0.9636, -0.2674, 3.145e-08, -0.9636, -0.2674, 5.506e-08, -0.9636, -0.2674, 8.473e-08, -0.9636, -0.2674, -2.771e-09, -0.9636, 0.2674, -3.585e-08, -0.9636, 0.2674, 0.0, -0.9636, 0.2674, -5.65e-08, -0.9636, 0.2674, -6.459e-08, -0.9636, 0.2674, -4.819e-08, -0.9636, 0.2674, -5.695e-08, -0.9636, 0.2674, -7.651e-08, -0.9636, 0.2674, -3.585e-08, -0.9636, 0.2674, -1.69e-08, -0.9636, -0.2674, 3.145e-08, -0.9636, -0.2674, 5.86e-09, -0.9636, -0.2674, 2.588e-08, -0.9636, -0.2674, 5.506e-08, -0.9636, -0.2674, 3.145e-08, -0.9636, -0.2674, -6.459e-08, -0.9636, 0.2674, -2.084e-08, -0.9636, 0.2674, -4.398e-08, -0.9636, 0.2674, 5.094e-08, -0.9636, -0.2674, 5.625e-08, -0.9636, -0.2674, 5.737e-08, -0.9636, -0.2674, -6.459e-08, -0.9636, 0.2674, -4.954e-08, -0.9636, 0.2674, -7.686e-08, -0.9636, 0.2674, 6.127e-08, -0.9636, -0.2674, 9.566e-08, -0.9636, -0.2674, 9.737e-09, -0.9636, -0.2674, 1.247e-07, -0.9636, 0.2674, -5.589e-08, -0.9636, 0.2674, -6.643e-08, -0.9636, 0.2674, -6.516e-08, -0.9636, 0.2674, -4.954e-08, -0.9636, 0.2674, -5.589e-08, -0.9636, 0.2674, -7.686e-08, -0.9636, 0.2674, -2.122e-09, -0.9636, 0.2674, -4.819e-08, -0.9636, 0.2674, -6.459e-08, -0.9636, 0.2674, -7.686e-08, -0.9636, 0.2674, -4.819e-08, -0.9636, 0.2674, 5.86e-09, -0.9636, -0.2674, 4.806e-08, -0.9636, -0.2674, 4.21e-08, -0.9636, -0.2674, 2.588e-08, -0.9636, -0.2674, -1.69e-08, -0.9636, -0.2674, 3.324e-08, -0.9636, -0.2674, 5.625e-08, -0.9636, -0.2674, 2.051e-09, -0.9636, -0.2674, -1.104e-08, -0.9636, -0.2674, 0.0, -0.9636, -0.2674, 5.737e-08, -0.9636, -0.2674, 9.737e-09, -0.9636, -0.2674, -0.5337, -0.6598, -0.529, -0.5338, -0.6598, -0.5289, -0.5338, -0.6599, -0.5287, -0.5311, -0.6731, 0.5146, -0.531, -0.6729, 0.515, -0.5313, -0.6733, 0.5142, 0.5311, -0.6731, 0.5146, 0.531, -0.6729, 0.515, 0.5308, -0.6728, 0.5154, 0.5337, -0.6598, -0.529, 0.5338, -0.6598, -0.5289, 0.5337, -0.6597, -0.5291, -0.7104, -0.0001846, -0.7038, -0.7105, -0.0002099, -0.7037, -0.7105, -0.0002138, -0.7037, 0.7104, -0.0001846, -0.7038, 0.7105, -0.0002101, -0.7037, 0.7104, -0.0001807, -0.7038, -0.7174, -0.0002463, 0.6967, -0.7171, -0.0001692, 0.697, -0.7174, -0.0002584, 0.6966, 0.7171, -0.000169, 0.697, 0.7174, -0.0002463, 0.6967, 0.7174, -0.0002584, 0.6966, -1.0, 2.507e-07, 0.0, -1.0, 8.656e-08, 0.0, -1.0, 6.307e-08, 0.0, -1.875e-08, -1.0, -4.896e-08, -3.292e-09, -1.0, -9.884e-08, 0.0, -1.0, 5.672e-08, 0.0, -1.0, -2.312e-07, 0.0, -1.0, 5.672e-08, -3.292e-09, -1.0, -9.884e-08, 0.0, -1.0, 0.0, 0.0, -1.0, -4.633e-09, 0.0, -1.0, 1.461e-09, -1.875e-08, -1.0, -4.896e-08, -2.072e-07, -1.0, -3.41e-07, 3.461e-07, -1.0, 2.418e-09, 4.028e-08, -0.5865, 0.81, 0.0, -0.5865, 0.81, 1.699e-09, -0.5865, 0.81, 0.0, 0.0, -1.0, 0.0, 0.0, -1.0, 0.0, 0.0, -1.0, 0.7071, 0.0, 0.7071, 0.7071, 0.0, 0.7071, 0.707, -2.579e-05, -0.7072, 0.0, 1.0, 0.0, 0.0, 1.0, 0.0, 0.0, 1.0, 0.0, 0.0, 1.0, 0.0, 0.0, 1.0, 0.0, 0.0, 1.0, 0.0, 0.0, 1.0, 0.0, 0.0, 1.0, 0.0, 0.0, 1.0, 0.0, 0.0, 1.0, 0.0, 0.0, 1.0, 0.0, 0.0, 1.0, 0.0, 0.0, 1.0, 0.0, 0.0, 1.0, 0.0, 0.0, 1.0, 0.0, 0.8708, -0.4916, -2.247e-05, 0.8597, -0.5108, -0.001036, 0.8602, -0.5099, -0.000991, 1.0, 1.618e-08, 0.0, 1.0, 1.454e-07, 0.0, 1.0, 1.292e-07, 0.0, 0.0, -1.0, -4.633e-09, 0.0, -1.0, 0.0, -1.571e-07, -1.0, -9.792e-07, 0.0, -0.5431, -0.8397, 0.0, -0.5431, -0.8397, 0.0, -0.5431, -0.8397, 0.7071, 0.0, -0.7071, 0.7071, 0.0, -0.7071, -0.7071, 0.0, -0.7071, -0.7071, 0.0, -0.7071, -0.7071, 0.0, -0.7071, -0.707, -2.579e-05, 0.7072, -0.7071, 0.0, 0.7071, -0.7071, 0.0, 0.7071, 0.7071, 0.0, 0.7071, 0.0, -1.0, 5.672e-08, 0.0, -1.0, -2.312e-07, 0.0, -1.0, 1.461e-09, -0.8708, -0.4916, -2.247e-05, -0.8711, -0.4912, 0.0, -0.8602, -0.5099, -0.000991, 0.0, 0.0, 1.0, 0.0, 0.0, 1.0, 0.0, 0.0, 1.0, 1.0, 3.915e-07, 2.626e-06, 1.0, -3.915e-07, 2.626e-06, 1.0, 8.913e-07, 2.626e-06, 1.0, 3.915e-07, -2.626e-06, 1.0, 2.036e-06, -2.106e-06, 1.0, 1.335e-06, -2.106e-06, 1.0, -3.915e-07, 2.626e-06, 1.0, -2.036e-06, 2.106e-06, 1.0, -1.335e-06, 2.106e-06, 1.0, 2.707e-06, -1.169e-06, 1.0, 2.674e-06, -1.169e-06, 1.0, 1.335e-06, -2.106e-06, 1.0, -2.707e-06, 1.169e-06, 1.0, -2.674e-06, 1.169e-06, 1.0, -1.335e-06, 2.106e-06, 1.0, -2.707e-06, 1.169e-06, 1.0, -2.715e-06, -4.222e-14, 1.0, -2.144e-06, 4.75e-14, 0.0, 0.901, 0.4339, 0.0, 0.901, 0.4339, 0.0, 1.0, 3.727e-06, 1.0, -2.707e-06, -1.169e-06, 1.0, -2.674e-06, -1.169e-06, 1.0, -2.144e-06, 4.75e-14, 1.0, -2.707e-06, -1.169e-06, 1.0, -2.036e-06, -2.106e-06, 1.0, -1.335e-06, -2.106e-06, 1.0, 2.707e-06, -1.169e-06, 1.0, 2.715e-06, -2.111e-14, 1.0, 2.144e-06, -3.166e-14, 1.0, -3.915e-07, -2.626e-06, 1.0, 8.913e-07, -2.626e-06, 1.0, -1.335e-06, -2.106e-06, 1.0, 3.915e-07, 2.626e-06, 1.0, -8.913e-07, 2.626e-06, 1.0, 1.335e-06, 2.106e-06, 1.0, 3.915e-07, -2.626e-06, 1.0, -8.913e-07, -2.626e-06, 1.0, 8.913e-07, -2.626e-06, 0.0, 0.6235, 0.7818, 0.0, 0.6235, 0.7818, 0.0, 0.901, 0.4339, 0.0, -0.2225, -0.9749, 0.0, -0.2225, -0.9749, 0.0, -0.6235, -0.7818, 0.0, 0.2225, 0.9749, 0.0, 0.2225, 0.9749, 0.0, 0.6235, 0.7818, 0.0, 0.2225, -0.9749, 0.0, 0.2225, -0.9749, 0.0, -0.2225, -0.9749, 0.0, -0.2225, 0.9749, 0.0, -0.2225, 0.9749, 0.0, 0.2225, 0.9749, 0.0, 0.6235, -0.7818, 0.0, 0.6235, -0.7818, 0.0, 0.2225, -0.9749, 0.0, -0.6235, 0.7818, 0.0, -0.6235, 0.7818, 0.0, -0.2225, 0.9749, 0.0, 0.901, -0.4339, 0.0, 0.901, -0.4339, 0.0, 0.6235, -0.7818, 0.0, -0.901, 0.4339, 0.0, -0.901, 0.4339, 0.0, -0.6235, 0.7818, 1.0, 2.707e-06, 1.169e-06, 1.0, 2.036e-06, 2.106e-06, 1.0, 1.335e-06, 2.106e-06, 0.0, -1.0, 3.955e-06, 0.0, -1.0, -3.722e-06, 0.0, -0.901, 0.4339, 0.0, -0.901, -0.4339, 0.0, -0.901, -0.4339, 0.0, -1.0, -3.722e-06, 0.0, 1.0, -3.96e-06, 0.0, 1.0, 3.727e-06, 0.0, 0.901, -0.4339, 0.0, -0.6235, -0.7818, 0.0, -0.6235, -0.7818, 0.0, -0.901, -0.4339, 0.716, 0.6289, 0.3029, 0.716, 0.6981, 1.456e-06, 0.716, 0.6981, -1.931e-06, 0.716, 0.4352, 0.5458, 0.716, 0.6289, 0.3029, 0.716, 0.6289, 0.3029, 0.716, 0.4352, 0.5458, 0.716, 0.4352, 0.5458, 0.716, 0.1553, 0.6806, 0.716, -0.1553, 0.6806, 0.716, 0.1553, 0.6806, 0.716, 0.1553, 0.6806, 0.716, -0.4352, 0.5458, 0.716, -0.1553, 0.6806, 0.716, -0.1553, 0.6806, 0.716, -0.4352, 0.5458, 0.716, -0.4352, 0.5458, 0.716, -0.6289, 0.3029, 0.716, -0.6981, 2.18e-09, 0.716, -0.6289, 0.3029, 0.716, -0.6289, 0.3029, 0.716, -0.6981, 2.18e-09, 0.716, -0.6981, 0.0, 0.716, -0.6289, -0.3029, 0.716, -0.4352, -0.5458, 0.716, -0.6289, -0.3029, 0.716, -0.6289, -0.3029, 0.716, -0.4352, -0.5458, 0.716, -0.4352, -0.5458, 0.716, -0.1553, -0.6806, 0.716, -0.1553, -0.6806, 0.716, -0.1553, -0.6806, 0.716, 0.1553, -0.6806, 0.716, 0.4352, -0.5458, 0.716, 0.1553, -0.6806, 0.716, 0.1553, -0.6806, 0.716, 0.4352, -0.5458, 0.716, 0.4352, -0.5458, 0.716, 0.6289, -0.3029, 0.716, 0.6981, 1.456e-06, 0.716, 0.6289, -0.3029, 0.716, 0.6289, -0.3029, 1.0, 2.707e-06, 1.169e-06, 1.0, 2.674e-06, 1.169e-06, 1.0, 2.144e-06, -3.166e-14, 0.0, 0.0, -1.0, 0.0, 0.0, -1.0, 0.0, 0.0, -1.0, 0.0, 0.0, 1.0, 0.0, 0.0, 1.0, 0.0, 0.0, 1.0, 0.0, -1.0, 0.0, 0.0, -1.0, 0.0, 0.0, -1.0, 0.0, 0.0, 1.0, 0.0, 0.0, 1.0, 0.0, 0.0, 1.0, 0.0, 0.0, -0.7071, -0.7071, 0.0, -0.7071, -0.7071, 0.0, -0.7071, -0.7071, 0.7071, 0.0, -0.7071, 0.7071, 0.0, -0.7071, 0.7071, 0.0, -0.7071, 0.0, 0.7071, -0.7071, 0.0, 0.7071, -0.7071, 0.0, 0.7071, -0.7071, 0.7071, -0.7071, 0.0, 0.7071, -0.7071, 0.0, 0.7071, -0.7071, 0.0, 0.7071, 0.7071, 0.0, 0.7071, 0.7071, 0.0, 0.7071, 0.7071, 0.0, 0.0, -0.7071, 0.7071, 0.0, -0.7071, 0.7071, 0.0, -0.7071, 0.7071, 0.7071, 0.0, 0.7071, 0.7071, 0.0, 0.7071, 0.7071, 0.0, 0.7071, 0.0, 0.7071, 0.7071, 0.0, 0.7071, 0.7071, 0.0, 0.7071, 0.7071, 1.0, 0.0, 0.0, 1.0, 0.0, 0.0, 1.0, 0.0, 0.0, 0.7071, -0.7071, 0.0, 0.7071, -0.7071, 0.0, 0.7071, -0.7071, 0.0, -0.7071, -0.7071, 0.0, -0.7071, -0.7071, 0.0, -0.7071, -0.7071, 0.0, -0.7071, 0.7071, 0.0, -0.7071, 0.7071, 0.0, -0.7071, 0.7071, 0.0, 0.7071, 0.7071, 0.0, 0.7071, 0.7071, 0.0, 0.7071, 0.7071, 0.0, 0.0, -1.0, 0.0, 0.0, -1.0, 0.0, 0.0, -1.0, 0.0, -1.0, 0.0, 0.0, -1.0, 0.0, 0.0, -1.0, 0.0, 0.0, 0.0, 1.0, 0.0, 0.0, 1.0, 0.0, 0.0, 1.0, 0.0, 1.0, 0.0, 0.0, 1.0, 0.0, 0.0, 1.0, 0.0, 0.0, 0.7071, 0.0, -0.7071, 0.7071, 0.0, -0.7071, 0.7071, 0.0, -0.7071, 0.7071, -0.7071, 0.0, 0.7071, -0.7071, 0.0, 0.7071, -0.7071, 0.0, 0.7071, 0.7071, 0.0, 0.7071, 0.7071, 0.0, 0.7071, 0.7071, 0.0, 0.7071, 0.0, 0.7071, 0.7071, 0.0, 0.7071, 0.7071, 0.0, 0.7071, 1.0, 0.0, 0.0, 1.0, 0.0, 0.0, 1.0, 0.0, 0.0, -0.7071, 0.0, -0.7071, -0.7071, 0.0, -0.7071, -0.7071, 0.0, -0.7071, -0.7071, -0.7071, 0.0, -0.7071, -0.7071, 0.0, -0.7071, -0.7071, 0.0, -0.7071, 0.7071, 0.0, -0.7071, 0.7071, 0.0, -0.7071, 0.7071, 0.0, -0.7071, 0.0, 0.7071, -0.7071, 0.0, 0.7071, -0.7071, 0.0, 0.7071, -1.0, 0.0, 0.0, -1.0, 0.0, 0.0, -1.0, 0.0, 0.0, 0.0, 0.0, 1.0, 0.0, 0.0, 1.0, 0.0, 0.0, 1.0, 0.0, -0.7071, 0.7071, 0.0, -0.7071, 0.7071, 0.0, -0.7071, 0.7071, 0.0, -1.0, 0.0, 0.0, -1.0, 0.0, 0.0, -1.0, 0.0, 0.0, -0.7071, -0.7071, 0.0, -0.7071, -0.7071, 0.0, -0.7071, -0.7071, 0.0, 0.0, -1.0, 0.0, 0.0, -1.0, 0.0, 0.0, -1.0, 0.0, 0.7071, -0.7071, 0.0, 0.7071, -0.7071, 0.0, 0.7071, -0.7071, 0.0, 1.0, 0.0, 0.0, 1.0, 0.0, 0.0, 1.0, 0.0, 0.0, 0.7071, 0.7071, 0.0, 0.7071, 0.7071, 0.0, 0.7071, 0.7071, 0.0, -1.0, 0.0, 0.0, -1.0, 0.0, 0.0, -1.0, 0.0, 0.0, 0.0, -1.0, 0.0, 0.0, -1.0, 0.0, 0.0, -1.0, 0.0, 0.0, 1.0, 0.0, 0.0, 1.0, 0.0, 0.0, 1.0, -1.0, 0.0, 0.0, -1.0, 0.0, 0.0, -1.0, 0.0, 0.0, 1.0, 0.0, 0.0, 1.0, 0.0, 0.0, 1.0, 0.0, 0.0, 0.0, -1.0, 0.0, 0.0, -1.0, 0.0, 0.0, -1.0, 0.0, 0.0, 0.0, -1.0, 0.0, 0.0, -1.0, 0.0, 0.0, -1.0, 0.0, 0.0, 1.0, 0.0, 0.0, 1.0, 0.0, 0.0, 1.0, -1.0, 0.0, 0.0, -1.0, 0.0, 0.0, -1.0, 0.0, 0.0, 1.0, 0.0, 0.0, 1.0, 0.0, 0.0, 1.0, 0.0, 0.0, 0.0, -1.0, 0.0, 0.0, -1.0, 0.0, 0.0, -1.0, 0.0, 0.0, 0.0, 1.0, 0.0, 0.0, 1.0, 0.0, 0.0, 1.0, -1.0, 0.0, 0.0, -1.0, 0.0, 0.0, -1.0, 0.0, 0.0, 1.0, 0.0, 0.0, 1.0, 0.0, 0.0, 1.0, 0.0, 0.0, -0.7071, 0.0, -0.7071, -0.7071, 0.0, -0.7071, -0.7071, 0.0, -0.7071, -0.7071, -0.7071, 0.0, -0.7071, -0.7071, 0.0, -0.7071, -0.7071, 0.0, -0.7071, 0.0, 0.7071, -0.7071, 0.0, 0.7071, -0.7071, 0.0, 0.7071, 0.7071, 0.0, -0.7071, 0.7071, 0.0, -0.7071, 0.7071, 0.0, -0.7071, 0.7071, 0.0, 0.7071, 0.7071, 0.0, 0.7071, 0.7071, 0.0, 0.7071, 0.7071, -0.7071, 0.0, 0.7071, -0.7071, 0.0, 0.7071, -0.7071, 0.0, 0.0, -0.7071, -0.7071, 0.0, -0.7071, -0.7071, 0.0, -0.7071, -0.7071, 0.0, -0.7071, 0.7071, 0.0, -0.7071, 0.7071, 0.0, -0.7071, 0.7071, -0.7071, 0.0, -0.7071, -0.7071, 0.0, -0.7071, -0.7071, 0.0, -0.7071, -0.7071, -0.7071, 0.0, -0.7071, -0.7071, 0.0, -0.7071, -0.7071, 0.0, -0.7071, 0.0, 0.7071, -0.7071, 0.0, 0.7071, -0.7071, 0.0, 0.7071, 0.7071, 0.0, -0.7071, 0.7071, 0.0, -0.7071, 0.7071, 0.0, -0.7071, 0.7071, 0.0, 0.7071, 0.7071, 0.0, 0.7071, 0.7071, 0.0, 0.7071, 0.7071, -0.7071, 0.0, 0.7071, -0.7071, 0.0, 0.7071, -0.7071, 0.0, 0.0, -0.7071, -0.7071, 0.0, -0.7071, -0.7071, 0.0, -0.7071, -0.7071, 0.0, -0.7071, 0.7071, 0.0, -0.7071, 0.7071, 0.0, -0.7071, 0.7071, -0.7071, 0.0, -0.7071, -0.7071, 0.0, -0.7071, -0.7071, 0.0, -0.7071, -0.7071, -0.7071, 0.0, -0.7071, -0.7071, 0.0, -0.7071, -0.7071, 0.0, -0.7071, 0.0, 0.7071, -0.7071, 0.0, 0.7071, -0.7071, 0.0, 0.7071, 0.7071, 0.0, -0.7071, 0.7071, 0.0, -0.7071, 0.7071, 0.0, -0.7071, 0.7071, 0.0, 0.7071, 0.7071, 0.0, 0.7071, 0.7071, 0.0, 0.7071, 0.7071, -0.7071, 0.0, 0.7071, -0.7071, 0.0, 0.7071, -0.7071, 0.0, 0.0, -0.7071, -0.7071, 0.0, -0.7071, -0.7071, 0.0, -0.7071, -0.7071, 0.0, -0.7071, 0.7071, 0.0, -0.7071, 0.7071, 0.0, -0.7071, 0.7071, 0.0, 0.0, -1.0, 0.0, 0.0, -1.0, 0.0, 0.0, -1.0, 9.023e-08, -0.9636, -0.2674, 1.03e-07, -0.9636, -0.2674, 1.598e-08, -0.9636, -0.2674, -9.023e-08, -0.9636, 0.2674, -1.03e-07, -0.9636, 0.2674, -1.598e-08, -0.9636, 0.2674, 4.319e-08, -0.9636, -0.2674, 4.047e-08, -0.9636, -0.2674, 4.318e-08, -0.9636, -0.2674, -4.398e-08, -0.9636, 0.2674, -2.084e-08, -0.9636, 0.2674, -6.643e-08, -0.9636, 0.2674, -7.651e-08, -0.9636, 0.2674, -1.681e-08, -0.9636, 0.2674, -2.907e-08, -0.9636, 0.2674, 5.625e-08, -0.9636, -0.2674, 5.34e-08, -0.9636, -0.2674, 6.127e-08, -0.9636, -0.2674, -6.262e-08, -0.9636, 0.2674, -5.818e-08, -0.9636, 0.2674, -6.424e-08, -0.9636, 0.2674, 6.478e-08, -0.9636, -0.2674, 6.071e-08, -0.9636, -0.2674, 6.478e-08, -0.9636, -0.2674, -2.698e-08, -0.9636, 0.2674, -6.049e-08, -0.9636, 0.2674, -8.135e-09, -0.9636, 0.2674, 0.0, -0.9636, 0.2674, 0.0, -0.9636, 0.2674, 0.0, -0.9636, 0.2674, 0.0, -1.0, 0.0, 0.0, -1.0, 0.0, 0.0, -1.0, 0.0, 0.0, -0.9636, -0.2674, 0.0, -0.9636, -0.2674, 0.0, -0.9636, -0.2674, -7.698e-08, -0.9636, 0.2674, -7.698e-08, -0.9636, 0.2674, -7.698e-08, -0.9636, 0.2674, 3.849e-08, -0.9636, -0.2674, 3.849e-08, -0.9636, -0.2674, 3.849e-08, -0.9636, -0.2674, 0.0, -0.9636, 0.2674, 0.0, -0.9636, 0.2674, 0.0, -0.9636, 0.2674, -8.53e-08, -0.9636, 0.2674, -9.308e-08, -0.9636, 0.2674, -4.722e-08, -0.9636, 0.2674, -9.308e-08, -0.9636, 0.2674, -1.009e-07, -0.9636, 0.2674, -4.722e-08, -0.9636, 0.2674, 4.412e-08, -0.9636, -0.2674, 5.046e-08, -0.9636, -0.2674, 3.167e-09, -0.9636, -0.2674, 6.352e-09, -0.9636, -0.2674, 0.0, -0.9636, -0.2674, 1.03e-07, -0.9636, -0.2674, -4.412e-08, -0.9636, 0.2674, -5.046e-08, -0.9636, 0.2674, -3.167e-09, -0.9636, 0.2674, -6.352e-09, -0.9636, 0.2674, 0.0, -0.9636, 0.2674, -1.03e-07, -0.9636, 0.2674, 0.0, -0.9636, -0.2674, 4.047e-08, -0.9636, -0.2674, 4.318e-08, -0.9636, -0.2674, 0.0, -0.9636, -0.2674, 4.047e-08, -0.9636, -0.2674, 4.319e-08, -0.9636, -0.2674, -4.819e-08, -0.9636, 0.2674, -2.122e-09, -0.9636, 0.2674, 0.0, -0.9636, 0.2674, 0.0, -0.9636, -0.2674, 4.21e-08, -0.9636, -0.2674, 4.806e-08, -0.9636, -0.2674, 0.0, -0.9636, -0.2674, 2.588e-08, -0.9636, -0.2674, 3.324e-08, -0.9636, -0.2674, 0.0, -0.9636, 0.2674, -2.024e-08, -0.9636, 0.2674, -2.907e-08, -0.9636, 0.2674, 0.0, -0.9636, 0.2674, -2.771e-09, -0.9636, 0.2674, 0.0, -0.9636, 0.2674, -1.104e-08, -0.9636, -0.2674, 2.051e-09, -0.9636, -0.2674, -1.148e-07, -0.9636, -0.2674, 0.0, -0.9636, -0.2674, 0.0, -0.9636, -0.2674, 9.737e-09, -0.9636, -0.2674, 0.0, -0.9636, 0.2674, -6.071e-08, -0.9636, 0.2674, -6.424e-08, -0.9636, 0.2674, 0.0, -0.9636, 0.2674, -5.818e-08, -0.9636, 0.2674, -6.262e-08, -0.9636, 0.2674, 0.0, -0.9636, -0.2674, 6.071e-08, -0.9636, -0.2674, 6.478e-08, -0.9636, -0.2674, 0.0, -0.9636, -0.2674, 6.071e-08, -0.9636, -0.2674, 6.478e-08, -0.9636, -0.2674, -2.698e-08, -0.9636, 0.2674, -2.496e-08, -0.9636, 0.2674, -2.527e-08, -0.9636, 0.2674, 2.887e-08, -0.9636, -0.2674, 2.887e-08, -0.9636, -0.2674, 2.887e-08, -0.9636, -0.2674, -2.887e-08, -0.9636, 0.2674, -2.887e-08, -0.9636, 0.2674, -2.887e-08, -0.9636, 0.2674, 2.018e-08, -0.9636, -0.2674, 1.925e-08, -0.9636, -0.2674, 3.756e-08, -0.9636, -0.2674, -3.849e-08, -0.9636, 0.2674, -3.849e-08, -0.9636, 0.2674, -3.849e-08, -0.9636, 0.2674, 3.849e-08, -0.9636, -0.2674, 3.849e-08, -0.9636, -0.2674, 3.849e-08, -0.9636, -0.2674, -1.524e-08, -0.9636, 0.2674, -2.908e-08, -0.9636, 0.2674, -2.496e-08, -0.9636, 0.2674, -3.464e-08, -0.9636, 0.2674, -3.784e-08, -0.9636, 0.2674, -1.524e-08, -0.9636, 0.2674, -2.771e-09, -0.9636, 0.2674, -5.695e-08, -0.9636, 0.2674, -3.585e-08, -0.9636, 0.2674, -5.65e-08, -0.9636, 0.2674, -8.47e-08, -0.9636, 0.2674, -6.459e-08, -0.9636, 0.2674, -5.695e-08, -0.9636, 0.2674, -1.681e-08, -0.9636, 0.2674, -7.651e-08, -0.9636, 0.2674, -6.459e-08, -0.9636, 0.2674, -8.47e-08, -0.9636, 0.2674, -2.084e-08, -0.9636, 0.2674, 5.094e-08, -0.9636, -0.2674, 5.862e-08, -0.9636, -0.2674, 5.625e-08, -0.9636, -0.2674, -6.459e-08, -0.9636, 0.2674, -4.398e-08, -0.9636, 0.2674, -4.954e-08, -0.9636, 0.2674, 1.247e-07, -0.9636, 0.2674, 1.681e-07, -0.9636, 0.2674, -5.589e-08, -0.9636, 0.2674, 5.86e-09, -0.9636, -0.2674, 3.145e-08, -0.9636, -0.2674, 4.806e-08, -0.9636, -0.2674, 2.588e-08, -0.9636, -0.2674, 3.145e-08, -0.9636, -0.2674, -1.69e-08, -0.9636, -0.2674, 5.625e-08, -0.9636, -0.2674, 5.862e-08, -0.9636, -0.2674, 2.051e-09, -0.9636, -0.2674, 0.0, -0.9636, -0.2674, 5.094e-08, -0.9636, -0.2674, 5.737e-08, -0.9636, -0.2674, -0.5337, -0.6598, -0.529, -0.5337, -0.6597, -0.5291, -0.5338, -0.6598, -0.5289, -0.5311, -0.6731, 0.5146, -0.5308, -0.6728, 0.5154, -0.531, -0.6729, 0.515, 0.5311, -0.6731, 0.5146, 0.5313, -0.6733, 0.5142, 0.531, -0.6729, 0.515, 0.5337, -0.6598, -0.529, 0.5338, -0.6599, -0.5287, 0.5338, -0.6598, -0.5289, -0.7104, -0.0001846, -0.7038, -0.7104, -0.0001807, -0.7038, -0.7105, -0.0002099, -0.7037, 0.7104, -0.0001846, -0.7038, 0.7105, -0.0002141, -0.7037, 0.7105, -0.0002101, -0.7037, -0.7174, -0.0002463, 0.6967, -0.717, -0.0001571, 0.697, -0.7171, -0.0001692, 0.697, 0.7171, -0.000169, 0.697, 0.717, -0.0001568, 0.697, 0.7174, -0.0002463, 0.6967, -1.0, 2.507e-07, 0.0, -1.0, 2.742e-07, 0.0, -1.0, 8.656e-08, 0.0, -1.875e-08, -1.0, -4.896e-08, 1.583e-07, -1.0, -1.268e-07, -3.292e-09, -1.0, -9.884e-08, -1.875e-08, -1.0, -4.896e-08, -9.406e-08, -1.0, -4.557e-07, -2.072e-07, -1.0, -3.41e-07])] * 3)])

# ---- objects
ob_cube = bpy.data.objects.new('Cube', me_cube_004)

# ---- transforms, parenting, visibility, modifiers, constraints
ob_cube.location = (0.0, 0.0, 1.302)
ob_cube.rotation_euler = (-2.821e-07, 0.0, 0.0)
ob_cube.color = (0.8, 0.8, 0.8, 1.0)

# ---- collection membership
col_collection.objects.link(ob_cube)

# ---- scene / render settings (as saved in the file)
scene.frame_start = 1; scene.frame_end = 250; scene.frame_set(1)
scene.render.engine = 'BLENDER_EEVEE_NEXT'
bpy.context.view_layer.update()

# ---- added for rendering (the .blend has no active camera and no usable light): camera, sun
cam_auto = bpy.data.cameras.new('AutoCamera')
cam_auto.lens = 50.0
cam_auto.sensor_width = 36.0
cam_auto.clip_end = 1000.0
ob_auto_camera = bpy.data.objects.new('AutoCamera', cam_auto)
scene.collection.objects.link(ob_auto_camera)
ob_auto_camera.location = (0.712986, -0.886836, 1.84807)
ob_auto_camera.rotation_euler = (1.09748, -7.21219e-08, 0.694738)
scene.camera = ob_auto_camera
light_auto_sun = bpy.data.lights.new('AutoSun', 'SUN')
light_auto_sun.energy = 3.0
light_auto_sun.angle = 0.0523599
ob_auto_sun = bpy.data.objects.new('AutoSun', light_auto_sun)
scene.collection.objects.link(ob_auto_sun)
ob_auto_sun.rotation_euler = (0.872665, 0.174533, 0.523599)
bpy.context.view_layer.update()
